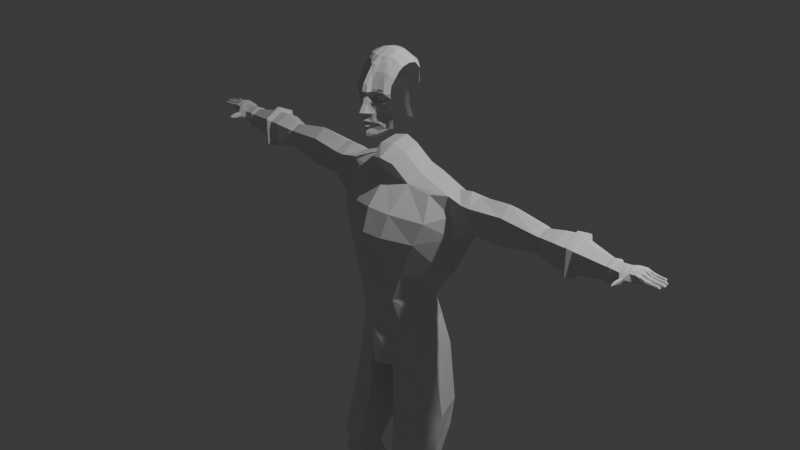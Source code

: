 # Source: Barbaro.blend  (saved by Blender 4.5.91; exported with 4.5.12 LTS)
import bpy
from mathutils import Matrix  # noqa: F401  (used for matrix-valued properties, if any)

bpy.ops.wm.read_factory_settings(use_empty=True)
scene = bpy.context.scene
scene.name = 'Scene'

# ---- collections
col_collection = bpy.data.collections.new('Collection'); scene.collection.children.link(col_collection)

# ---- world
world_world = bpy.data.worlds.new('World'); scene.world = world_world
world_world.use_nodes = True; world_world.node_tree.nodes.clear()
_N = world_world.node_tree.nodes; _L = world_world.node_tree.links
n0 = _N.new('ShaderNodeOutputWorld'); n0.name = 'World Output'; n0.location = (200, 100)
n1 = _N.new('ShaderNodeBackground'); n1.name = 'Background'; n1.location = (-200, 100)
n1.inputs[0].default_value = (0.05088, 0.05088, 0.05088, 1.0)
_L.new(n1.outputs[0], n0.inputs[0])
n0.is_active_output = True
world_world.color = (0.05088, 0.05088, 0.05088)
world_world.sun_shadow_jitter_overblur = 0.0

# ---- cameras
cam_camera = bpy.data.cameras.new('Camera')
cam_camera.clip_end = 100.0
cam_camera.ortho_scale = 7.314

# ---- lights
light_light = bpy.data.lights.new('Light', 'POINT')
light_light.energy = 1000.0
light_light.shadow_soft_size = 0.1

# ---- meshes
me_cube = bpy.data.meshes.new('Cube')
me_cube.from_pydata([(0.2833, 0.1773, 0.9788), (0.171, 0.3546, -1.243), (0.1626, -0.2511, -1.243), (0.2655, 0.3546, 0.8339), (0.3428, -0.1754, -1.145), (0.5075, -0.08397, 0.7822), (0.4688, 0.303, -1.075), (0.6826, 0.3009, 0.7316), (0.4442, 0.06644, -0.4125), (0.0, 0.1951, -1.396), (0.0, 0.1951, 1.018), (0.6826, 0.1515, 0.8258), (0.0, 0.3635, -1.265), (0.0, 0.3902, 0.8694), (0.4001, 0.1329, -0.4125), (0.556, 0.0, -1.162), (0.6826, 0.0, 0.7978), (0.2269, -0.311, -0.4125), (0.0, -0.341, -1.265), (0.0, -0.1711, 0.8694), (0.0, 0.0, 0.9733), (0.0, 0.0, -1.402), (0.0, -0.4326, -0.4125), (0.4884, 0.0, -0.4125), (0.0, 0.2414, -0.4125), (0.5124, 0.1515, -1.118), (0.2655, -0.1356, 0.8339), (0.301, 0.0, 0.931), (0.09101, 0.1773, -1.338), (0.1088, 0.0, -1.36), (0.09249, -0.383, -0.4125), (0.1631, 0.1972, -0.4125), (0.7229, 0.3658, 0.5332), (0.5584, -0.208, 0.5207), (0.0, -0.4166, 0.5888), (0.7229, 0.0, 0.5888), (0.0, 0.3969, 0.5888), (0.2276, -0.3616, 0.561), (0.2431, 0.4541, 0.561), (0.8263, 0.2794, 0.3664), (0.4759, -0.2811, 0.2883), (0.8263, 0.1163, 0.3139), (0.0, -0.4922, 0.3395), (0.761, 0.0002643, 0.3645), (0.0, 0.3873, 0.3395), (0.194, -0.4408, 0.3186), (0.2232, 0.4387, 0.3186), (0.1673, 0.2808, -0.7796), (0.4104, 0.2232, -0.69), (0.2623, -0.239, -0.69), (0.0, -0.384, -0.7913), (0.4981, 0.0, -0.7363), (0.0, 0.3615, -0.7913), (0.4543, 0.1116, -0.7131), (0.08227, -0.313, -0.7796), (0.677, -0.1982, -2.523), (0.2298, -0.1982, -2.523), (0.6335, -0.1213, -2.523), (0.5899, -0.01686, -2.523), (0.2836, -0.3654, -2.523), (0.4639, -0.3213, -2.523), (0.2121, -0.09546, -2.523), (0.2921, 0.03477, -2.523), (0.09945, 0.1694, -1.873), (0.197, 0.3467, -1.821), (0.5601, 0.295, -1.728), (0.1211, -0.007953, -1.885), (0.1867, -0.2591, -1.821), (0.4064, -0.1834, -1.767), (0.6664, -0.007953, -1.776), (0.6132, 0.1435, -1.752), (0.2343, 0.274, -2.096), (0.5718, 0.2224, -2.04), (0.1637, -0.0825, -2.135), (0.1436, 0.06559, -2.128), (0.2247, -0.3131, -2.096), (0.4289, -0.2374, -2.063), (0.6706, -0.0825, -2.069), (0.6212, 0.03977, -2.054), (0.6047, -0.1955, -2.605), (0.2874, -0.1955, -2.605), (0.5738, -0.1237, -2.605), (0.5428, -0.02617, -2.605), (0.3192, -0.3517, -2.605), (0.4534, -0.3105, -2.605), (0.2747, -0.09958, -2.605), (0.3315, 0.02206, -2.605), (0.6502, -0.2052, -2.68), (0.2512, -0.2052, -2.68), (0.6113, -0.1149, -2.68), (0.5724, 0.007765, -2.68), (0.2992, -0.3569, -2.68), (0.46, -0.3498, -2.68), (0.2353, -0.08455, -2.68), (0.3067, 0.023, -2.68), (0.724, -0.143, -2.899), (0.2296, -0.143, -2.899), (0.6924, -0.05267, -2.899), (0.6424, 0.06997, -2.899), (0.2913, -0.2722, -2.899), (0.5126, -0.2771, -2.899), (0.2092, -0.02235, -2.899), (0.301, 0.1306, -2.899), (0.724, -0.09339, -3.121), (0.2296, -0.09339, -3.121), (0.6924, 0.003688, -3.121), (0.6424, 0.1355, -3.121), (0.2913, -0.2322, -3.121), (0.5126, -0.2374, -3.121), (0.2092, 0.03627, -3.121), (0.301, 0.2006, -3.121), (0.6456, 0.09357, -3.879), (0.4092, 0.09357, -3.879), (0.6305, 0.1543, -3.879), (0.6066, 0.2368, -3.879), (0.4387, 0.006699, -3.879), (0.5445, 0.003409, -3.879), (0.3995, 0.1747, -3.879), (0.4433, 0.2776, -3.879), (0.2771, 0.1149, -3.5), (0.3553, 0.2701, -3.5), (0.2945, -0.007571, -3.5), (0.5356, -0.1436, -3.5), (0.7157, -0.007571, -3.5), (0.6888, 0.0841, -3.5), (0.6462, 0.2085, -3.5), (0.347, -0.1386, -3.5), (0.6456, 0.1287, -4.057), (0.4092, 0.1287, -4.057), (0.6305, 0.1894, -4.057), (0.6066, 0.2719, -4.057), (0.4694, 0.04178, -4.057), (0.5445, 0.03849, -4.057), (0.3995, 0.2098, -4.057), (0.4433, 0.3127, -4.057), (0.6456, 0.1287, -4.372), (0.4092, 0.1287, -4.372), (0.6305, 0.1894, -4.372), (0.6066, 0.357, -4.372), (0.4694, 0.04178, -4.372), (0.5445, 0.03849, -4.372), (0.3995, 0.2949, -4.372), (0.4433, 0.3978, -4.372), (0.629, -0.0629, -4.372), (0.6094, -0.0629, -4.219), (0.4528, -0.1498, -4.21), (0.528, -0.1531, -4.21), (0.528, -0.1531, -4.372), (0.4048, -0.0629, -4.215), (0.4528, -0.1498, -4.372), (0.3926, -0.0629, -4.372), (0.606, -0.3293, -4.372), (0.5901, -0.3293, -4.314), (0.4297, -0.4162, -4.3), (0.5049, -0.4195, -4.3), (0.5049, -0.4195, -4.372), (0.3904, -0.3293, -4.313), (0.4297, -0.4162, -4.372), (0.3696, -0.3293, -4.372), (0.6349, 0.1774, -0.09985), (0.334, -0.2976, -0.09985), (0.664, 0.0887, -0.08844), (0.0, -0.4765, -0.07704), (0.6932, 0.0, -0.07704), (0.0, 0.3065, -0.07704), (0.09528, -0.4088, -0.08634), (0.1574, 0.3049, -0.08634), (0.8554, 0.1481, 0.8617), (0.8554, -0.003439, 0.7596), (0.8554, 0.2975, 0.7675), (0.8554, 0.3624, 0.5691), (0.8554, -0.003439, 0.6247), (0.8554, 0.276, 0.4024), (0.8554, 0.1129, 0.3498), (0.8554, -0.003174, 0.4004), (0.9585, 0.1481, 0.8404), (0.9585, -0.003439, 0.7596), (0.9585, 0.2975, 0.7675), (0.9585, 0.3125, 0.6815), (0.9585, -0.003439, 0.6247), (0.9585, 0.276, 0.5148), (0.9585, 0.1129, 0.4622), (0.9585, -0.003174, 0.5129), (1.714, 0.1478, 0.8148), (1.714, 0.03698, 0.7557), (1.714, 0.2571, 0.7615), (1.714, 0.2681, 0.6986), (1.822, 0.1478, 0.8175), (1.714, 0.03698, 0.657), (1.714, 0.2414, 0.5766), (1.714, 0.1221, 0.5382), (1.714, 0.03718, 0.5752), (1.33, 0.01666, 0.5031), (1.33, 0.1174, 0.4438), (1.33, 0.2776, 0.8017), (1.33, 0.1479, 0.8872), (1.33, 0.01643, 0.6343), (1.33, 0.01643, 0.7925), (1.33, 0.2907, 0.7009), (1.33, 0.259, 0.5054), (1.769, 0.1477, 0.7969), (1.769, 0.05105, 0.7454), (1.769, 0.243, 0.7504), (1.769, 0.2526, 0.6956), (1.985, 0.148, 0.8598), (1.769, 0.05105, 0.6593), (1.769, 0.2293, 0.5892), (1.769, 0.1253, 0.5557), (1.769, 0.05122, 0.588), (1.822, 0.03487, 0.7573), (1.822, 0.2592, 0.7631), (1.822, 0.2704, 0.699), (1.822, 0.03487, 0.6567), (1.822, 0.2432, 0.5748), (1.822, 0.1216, 0.5356), (1.822, 0.03507, 0.5733), (1.985, 0.001616, 0.7817), (1.985, 0.2924, 0.7893), (1.985, 0.307, 0.7062), (2.118, 0.1483, 0.9052), (1.985, 0.001616, 0.6513), (1.985, 0.2717, 0.5451), (1.985, 0.114, 0.4943), (1.985, 0.001872, 0.5432), (2.087, 0.148, 0.8598), (2.087, 0.001616, 0.7817), (2.087, 0.2924, 0.7893), (2.087, 0.307, 0.7062), (2.145, 0.1483, 0.9052), (2.087, 0.001616, 0.6513), (2.087, 0.2717, 0.5451), (2.087, 0.114, 0.4943), (2.087, 0.001872, 0.5432), (2.118, -0.03413, 0.8079), (2.118, 0.3281, 0.8174), (2.118, 0.3463, 0.7138), (2.183, 0.148, 0.849), (2.118, -0.03413, 0.6455), (2.118, 0.3023, 0.5131), (2.118, 0.1059, 0.4499), (2.118, -0.03381, 0.5108), (2.145, -0.03413, 0.8079), (2.145, 0.3281, 0.8174), (2.145, 0.3463, 0.7138), (2.5, 0.1476, 0.7792), (2.145, -0.03413, 0.6455), (2.145, 0.3023, 0.5131), (2.145, 0.1059, 0.4499), (2.145, -0.03381, 0.5108), (2.183, 0.01006, 0.7755), (2.183, 0.284, 0.7826), (2.183, 0.2977, 0.7043), (2.527, 0.1477, 0.7968), (2.183, 0.01006, 0.6526), (2.183, 0.2644, 0.5526), (2.183, 0.116, 0.5048), (2.183, 0.0103, 0.5508), (2.5, 0.06498, 0.7352), (2.5, 0.2291, 0.7395), (2.5, 0.2373, 0.6926), (2.547, 0.1477, 0.7968), (2.5, 0.06498, 0.6616), (2.5, 0.2174, 0.6016), (2.5, 0.1284, 0.573), (2.5, 0.06512, 0.6006), (2.527, 0.05115, 0.7453), (2.527, 0.2429, 0.7503), (2.527, 0.2525, 0.6955), (2.569, 0.1465, 0.7765), (2.527, 0.05115, 0.6593), (2.527, 0.2292, 0.5893), (2.527, 0.1253, 0.5558), (2.527, 0.05132, 0.5881), (2.547, 0.05115, 0.7453), (2.547, 0.2429, 0.7503), (2.547, 0.2525, 0.6955), (2.647, 0.1515, 0.7826), (2.547, 0.05115, 0.6593), (2.547, 0.2292, 0.5893), (2.547, 0.1253, 0.5558), (2.547, 0.05132, 0.5881), (2.569, 0.06711, 0.7336), (2.569, 0.227, 0.7378), (2.569, 0.235, 0.6772), (2.569, 0.06711, 0.6772), (2.569, 0.2156, 0.6035), (2.569, 0.1465, 0.5756), (2.569, 0.06726, 0.6025), (2.647, 0.06078, 0.7335), (2.647, 0.2435, 0.7383), (2.647, 0.2527, 0.669), (2.752, 0.1515, 0.801), (2.647, 0.06078, 0.669), (2.647, 0.2305, 0.6533), (2.647, 0.1515, 0.6468), (2.647, 0.06095, 0.6521), (2.702, 0.1515, 0.7895), (2.702, 0.06078, 0.7545), (2.702, 0.2435, 0.7593), (2.702, 0.2527, 0.69), (2.683, 0.002279, 0.7076), (2.702, 0.2305, 0.6698), (2.702, 0.1515, 0.6684), (2.702, 0.06095, 0.6686), (2.752, 0.06078, 0.766), (2.752, 0.2435, 0.7708), (2.752, 0.2527, 0.7015), (2.818, 0.1472, 0.8052), (2.763, 0.04362, 0.7015), (2.752, 0.2305, 0.6929), (2.752, 0.1515, 0.6835), (2.752, 0.06095, 0.6764), (2.792, 0.1474, 0.8042), (2.793, 0.06353, 0.7713), (2.792, 0.2423, 0.7754), (2.788, 0.2527, 0.7247), (2.793, 0.05177, 0.7015), (2.788, 0.2305, 0.7028), (2.788, 0.1515, 0.6863), (2.788, 0.06095, 0.6811), (2.817, 0.0632, 0.7721), (2.818, 0.2425, 0.7761), (2.822, 0.2527, 0.7482), (2.822, 0.1515, 0.7396), (2.822, 0.06078, 0.7482), (2.822, 0.2305, 0.7122), (2.822, 0.1515, 0.6979), (2.822, 0.06095, 0.7046), (2.682, 0.01445, 0.7086), (2.68, 0.01235, 0.6875), (2.682, 0.01456, 0.6716), (2.701, 0.01231, 0.7176), (2.683, -0.009451, 0.7074), (2.72, 0.01445, 0.7204), (2.722, 0.01235, 0.7005), (2.701, 0.01244, 0.6768), (2.72, 0.01456, 0.6834), (2.681, 0.0001817, 0.6878), (2.683, 0.002392, 0.6729), (2.701, 0.0001464, 0.716), (2.683, -0.04549, 0.7069), (2.719, 0.002279, 0.7187), (2.72, 0.0001817, 0.7), (2.701, 0.0002716, 0.6777), (2.719, 0.002392, 0.684), (2.681, -0.01155, 0.6876), (2.683, -0.009338, 0.6727), (2.701, -0.01158, 0.7159), (2.683, -0.05335, 0.7067), (2.719, -0.009451, 0.7185), (2.72, -0.01155, 0.6998), (2.701, -0.01146, 0.6776), (2.719, -0.009338, 0.6838), (2.681, -0.04759, 0.687), (2.683, -0.04538, 0.6722), (2.701, -0.04763, 0.7153), (2.685, -0.06124, 0.7055), (2.719, -0.04549, 0.7179), (2.721, -0.04759, 0.6992), (2.701, -0.0475, 0.677), (2.719, -0.04538, 0.6832), (2.681, -0.05545, 0.6869), (2.683, -0.05324, 0.672), (2.701, -0.05549, 0.7152), (2.719, -0.05335, 0.7178), (2.721, -0.05545, 0.6991), (2.701, -0.05536, 0.6769), (2.719, -0.05324, 0.6831), (2.683, -0.06334, 0.6875), (2.685, -0.06113, 0.6739), (2.701, -0.06338, 0.7132), (2.695, -0.1101, 0.6979), (2.717, -0.06124, 0.7156), (2.719, -0.06334, 0.6986), (2.701, -0.06325, 0.6783), (2.717, -0.06113, 0.684), (2.689, -0.0874, 0.7022), (2.688, -0.0895, 0.6889), (2.689, -0.08729, 0.679), (2.702, -0.08953, 0.7078), (2.713, -0.0874, 0.7096), (2.715, -0.0895, 0.6971), (2.702, -0.08941, 0.6822), (2.713, -0.08729, 0.6864), (2.694, -0.1122, 0.6905), (2.695, -0.1099, 0.685), (2.702, -0.1122, 0.701), (2.702, -0.1185, 0.6928), (2.708, -0.1101, 0.702), (2.709, -0.1122, 0.6951), (2.702, -0.1121, 0.6868), (2.708, -0.1099, 0.6891), (2.822, 0.09899, 0.7446), (2.752, 0.1005, 0.7875), (2.817, 0.094, 0.7834), (2.817, 0.1911, 0.7927), (2.736, 0.1515, 0.7972), (2.793, 0.1927, 0.7982), (2.793, 0.09383, 0.7884), (2.822, 0.09731, 0.6987), (2.752, 0.1967, 0.7933), (2.822, 0.1953, 0.698), (2.822, 0.195, 0.7433), (2.73, 0.1163, 0.7908), (2.728, 0.1802, 0.788), (2.87, 0.08787, 0.7655), (2.87, 0.06708, 0.7639), (2.87, 0.06078, 0.7359), (2.87, 0.09899, 0.7365), (2.87, 0.0634, 0.7024), (2.87, 0.08852, 0.7026), (2.872, 0.1377, 0.7757), (2.872, 0.1474, 0.7402), (2.872, 0.1378, 0.7118), (2.872, 0.106, 0.7444), (2.872, 0.1147, 0.7753), (2.872, 0.1109, 0.7121), (2.872, 0.1821, 0.7764), (2.872, 0.1635, 0.777), (2.872, 0.1562, 0.7407), (2.872, 0.1899, 0.7436), (2.872, 0.1586, 0.715), (2.872, 0.1824, 0.7161), (2.869, 0.232, 0.7663), (2.869, 0.2379, 0.7482), (2.869, 0.2329, 0.7223), (2.869, 0.2117, 0.7663), (2.869, 0.2096, 0.7224), (2.869, 0.2088, 0.7433), (2.906, 0.08787, 0.7546), (2.906, 0.06708, 0.7535), (2.906, 0.06078, 0.7356), (2.906, 0.09899, 0.7359), (2.906, 0.0634, 0.714), (2.906, 0.08852, 0.7141), (2.908, 0.1377, 0.764), (2.908, 0.1474, 0.7412), (2.908, 0.1378, 0.723), (2.908, 0.106, 0.7439), (2.908, 0.1147, 0.7637), (2.908, 0.1109, 0.7231), (2.908, 0.1821, 0.7649), (2.908, 0.1635, 0.7653), (2.908, 0.1562, 0.7419), (2.908, 0.1899, 0.7438), (2.908, 0.1586, 0.7254), (2.908, 0.1824, 0.7261), (2.905, 0.232, 0.7587), (2.905, 0.2379, 0.7471), (2.905, 0.2329, 0.7304), (2.905, 0.2117, 0.7587), (2.905, 0.2096, 0.7305), (2.905, 0.2088, 0.7439), (2.909, 0.08891, 0.7567), (2.909, 0.06587, 0.7555), (2.909, 0.0589, 0.7356), (2.909, 0.1012, 0.736), (2.909, 0.06179, 0.7118), (2.909, 0.08962, 0.7119), (2.911, 0.139, 0.7663), (2.911, 0.1497, 0.741), (2.911, 0.1391, 0.7208), (2.911, 0.1038, 0.744), (2.911, 0.1134, 0.766), (2.911, 0.1093, 0.721), (2.911, 0.1832, 0.7671), (2.911, 0.1626, 0.7675), (2.911, 0.1544, 0.7417), (2.911, 0.1918, 0.7437), (2.911, 0.1571, 0.7234), (2.911, 0.1835, 0.7242), (2.908, 0.233, 0.7601), (2.908, 0.2396, 0.7473), (2.908, 0.2341, 0.7289), (2.908, 0.2105, 0.7601), (2.908, 0.2082, 0.729), (2.908, 0.2073, 0.7438), (2.912, 0.08812, 0.7551), (2.912, 0.06679, 0.754), (2.912, 0.06033, 0.7356), (2.912, 0.09952, 0.736), (2.912, 0.06301, 0.7135), (2.912, 0.08879, 0.7136), (2.914, 0.138, 0.7646), (2.914, 0.148, 0.7411), (2.914, 0.1381, 0.7225), (2.914, 0.1055, 0.7439), (2.914, 0.1144, 0.7643), (2.914, 0.1106, 0.7226), (2.914, 0.1824, 0.7654), (2.914, 0.1633, 0.7658), (2.914, 0.1558, 0.7419), (2.914, 0.1904, 0.7438), (2.914, 0.1582, 0.7249), (2.914, 0.1827, 0.7257), (2.911, 0.2322, 0.759), (2.911, 0.2383, 0.7471), (2.911, 0.2332, 0.7301), (2.911, 0.2114, 0.759), (2.911, 0.2093, 0.7301), (2.911, 0.2084, 0.7439), (2.963, 0.08568, 0.7501), (2.963, 0.06965, 0.7493), (2.963, 0.0648, 0.7354), (2.963, 0.09425, 0.7357), (2.963, 0.06681, 0.7188), (2.963, 0.08618, 0.7189), (2.971, 0.135, 0.7592), (2.971, 0.1425, 0.7416), (2.971, 0.1351, 0.7276), (2.971, 0.1106, 0.7437), (2.971, 0.1173, 0.759), (2.971, 0.1144, 0.7277), (2.962, 0.1799, 0.7601), (2.962, 0.1655, 0.7604), (2.962, 0.1599, 0.7424), (2.962, 0.1859, 0.7438), (2.962, 0.1617, 0.7297), (2.962, 0.1801, 0.7303), (2.954, 0.2298, 0.7556), (2.954, 0.2344, 0.7466), (2.954, 0.2305, 0.7338), (2.954, 0.2142, 0.7555), (2.954, 0.2126, 0.7338), (2.954, 0.2119, 0.7442), (2.965, 0.08623, 0.7512), (2.965, 0.069, 0.7503), (2.965, 0.06379, 0.7355), (2.965, 0.09544, 0.7358), (2.965, 0.06595, 0.7176), (2.965, 0.08677, 0.7177), (2.973, 0.1357, 0.7604), (2.973, 0.1437, 0.7415), (2.973, 0.1358, 0.7264), (2.973, 0.1094, 0.7437), (2.973, 0.1166, 0.7602), (2.973, 0.1135, 0.7265), (2.965, 0.1804, 0.7613), (2.965, 0.165, 0.7616), (2.965, 0.159, 0.7423), (2.965, 0.1869, 0.7438), (2.965, 0.1609, 0.7286), (2.965, 0.1807, 0.7292), (2.957, 0.2303, 0.7563), (2.957, 0.2353, 0.7467), (2.957, 0.2311, 0.7329), (2.957, 0.2135, 0.7563), (2.957, 0.2118, 0.733), (2.957, 0.2111, 0.7441), (2.967, 0.08568, 0.75), (2.967, 0.06966, 0.7492), (2.967, 0.06481, 0.7354), (2.967, 0.09424, 0.7357), (2.967, 0.06682, 0.7188), (2.967, 0.08618, 0.7189), (2.975, 0.135, 0.7592), (2.975, 0.1425, 0.7416), (2.975, 0.1351, 0.7276), (2.975, 0.1106, 0.7437), (2.975, 0.1173, 0.759), (2.975, 0.1144, 0.7277), (2.967, 0.1799, 0.7601), (2.967, 0.1655, 0.7604), (2.967, 0.1599, 0.7424), (2.967, 0.1859, 0.7438), (2.967, 0.1617, 0.7297), (2.967, 0.1801, 0.7303), (2.959, 0.2298, 0.7555), (2.959, 0.2344, 0.7466), (2.959, 0.2305, 0.7338), (2.959, 0.2142, 0.7555), (2.959, 0.2126, 0.7339), (2.959, 0.2119, 0.7442), (3.022, 0.08568, 0.75), (3.022, 0.06966, 0.7492), (3.022, 0.06481, 0.7354), (3.022, 0.09424, 0.7357), (3.022, 0.06682, 0.7188), (3.022, 0.08618, 0.7189), (3.025, 0.135, 0.7592), (3.025, 0.1425, 0.7416), (3.025, 0.1351, 0.7276), (3.025, 0.1106, 0.7437), (3.025, 0.1173, 0.759), (3.025, 0.1144, 0.7277), (3.025, 0.1799, 0.7601), (3.025, 0.1655, 0.7604), (3.025, 0.1599, 0.7424), (3.025, 0.1859, 0.7438), (3.025, 0.1617, 0.7297), (3.025, 0.1801, 0.7303), (3.0, 0.2298, 0.7555), (3.011, 0.2344, 0.7466), (3.0, 0.2305, 0.7338), (3.0, 0.2142, 0.7555), (3.0, 0.2126, 0.7339), (3.011, 0.2119, 0.7442), (3.031, 0.08568, 0.75), (3.031, 0.06966, 0.7492), (3.046, 0.06481, 0.7354), (3.046, 0.09424, 0.7357), (3.031, 0.06962, 0.7188), (3.031, 0.08337, 0.7189), (3.046, 0.135, 0.7592), (3.065, 0.1425, 0.7416), (3.046, 0.1351, 0.7276), (3.065, 0.1106, 0.7437), (3.046, 0.1173, 0.759), (3.046, 0.1144, 0.7277), (3.037, 0.1799, 0.7601), (3.037, 0.1655, 0.7604), (3.053, 0.1599, 0.7424), (3.053, 0.1859, 0.7438), (3.037, 0.1636, 0.7297), (3.037, 0.1782, 0.7303), (2.792, 0.1039, 0.7931), (2.788, 0.06078, 0.766), (2.822, 0.06078, 0.766), (2.818, 0.1039, 0.7878), (2.817, 0.1574, 0.8047), (2.793, 0.1572, 0.8034), (2.822, 0.1003, 0.7815), (2.788, 0.1006, 0.7875), (2.792, 0.2025, 0.795), (2.788, 0.1515, 0.801), (2.818, 0.2009, 0.7894), (2.822, 0.1515, 0.8015), (2.788, 0.2435, 0.7708), (2.822, 0.2435, 0.7708), (2.822, 0.1948, 0.7871), (2.788, 0.1965, 0.7934), (0.0, 0.1112, 1.208), (0.155, 0.09339, 1.169), (0.0, -0.08392, 1.164), (0.1728, -0.08392, 1.121), (0.1372, -0.2195, 1.024), (0.0, -0.2551, 1.06)], [], [(75, 73, 56, 59), (38, 3, 7, 32), (35, 16, 5, 33), (9, 28, 29, 21), (71, 72, 58, 62), (49, 17, 30, 54), (10, 20, 633, 631), (26, 27, 634, 635), (48, 14, 8, 53), (16, 27, 26, 5), (3, 13, 10, 0), (74, 71, 62, 61), (11, 0, 27, 16), (54, 30, 22, 50), (37, 26, 19, 34), (51, 23, 17, 49), (53, 8, 23, 51), (7, 11, 167, 169), (47, 31, 14, 48), (52, 24, 31, 47), (35, 43, 174, 171), (33, 5, 26, 37), (21, 29, 2, 18), (7, 3, 0, 11), (36, 13, 3, 38), (12, 1, 28, 9), (44, 36, 38, 46), (40, 33, 37, 45), (41, 39, 172, 173), (11, 16, 168, 167), (45, 37, 34, 42), (43, 35, 33, 40), (46, 38, 32, 39), (166, 46, 39, 159), (163, 43, 40, 160), (165, 45, 42, 162), (161, 41, 43, 163), (159, 39, 41, 161), (160, 40, 45, 165), (164, 44, 46, 166), (12, 52, 47, 1), (1, 47, 48, 6), (25, 53, 51, 15), (15, 51, 49, 4), (2, 54, 50, 18), (6, 48, 53, 25), (4, 49, 54, 2), (59, 56, 80, 83), (58, 57, 81, 82), (55, 60, 84, 79), (76, 75, 59, 60), (77, 76, 60, 55), (73, 74, 61, 56), (78, 77, 55, 57), (72, 78, 57, 58), (6, 25, 70, 65), (25, 15, 69, 70), (29, 28, 63, 66), (15, 4, 68, 69), (4, 2, 67, 68), (28, 1, 64, 63), (1, 6, 65, 64), (2, 29, 66, 67), (65, 70, 78, 72), (70, 69, 77, 78), (66, 63, 74, 73), (69, 68, 76, 77), (68, 67, 75, 76), (63, 64, 71, 74), (64, 65, 72, 71), (67, 66, 73, 75), (83, 80, 88, 91), (82, 81, 89, 90), (79, 84, 92, 87), (57, 55, 79, 81), (62, 58, 82, 86), (60, 59, 83, 84), (61, 62, 86, 85), (56, 61, 85, 80), (87, 92, 100, 95), (88, 93, 101, 96), (93, 94, 102, 101), (81, 79, 87, 89), (86, 82, 90, 94), (84, 83, 91, 92), (85, 86, 94, 93), (80, 85, 93, 88), (102, 98, 106, 110), (97, 95, 103, 105), (99, 96, 104, 107), (90, 89, 97, 98), (91, 88, 96, 99), (89, 87, 95, 97), (94, 90, 98, 102), (92, 91, 99, 100), (123, 122, 116, 111), (121, 119, 117, 112), (119, 120, 118, 117), (100, 99, 107, 108), (101, 102, 110, 109), (96, 101, 109, 104), (95, 100, 108, 103), (98, 97, 105, 106), (117, 118, 134, 133), (116, 115, 131, 132), (118, 114, 130, 134), (125, 124, 113, 114), (126, 121, 112, 115), (124, 123, 111, 113), (120, 125, 114, 118), (122, 126, 115, 116), (108, 107, 126, 122), (110, 106, 125, 120), (105, 103, 123, 124), (107, 104, 121, 126), (106, 105, 124, 125), (109, 110, 120, 119), (104, 109, 119, 121), (103, 108, 122, 123), (128, 136, 150, 148), (130, 129, 137, 138), (131, 128, 148, 145), (112, 117, 133, 128), (111, 116, 132, 127), (114, 113, 129, 130), (115, 112, 128, 131), (113, 111, 127, 129), (142, 138, 137, 141), (136, 135, 140, 139), (141, 137, 135, 136), (129, 127, 135, 137), (134, 130, 138, 142), (140, 135, 143, 147), (133, 134, 142, 141), (128, 133, 141, 136), (150, 149, 157, 158), (143, 144, 152, 151), (145, 148, 156, 153), (136, 139, 149, 150), (132, 131, 145, 146), (135, 127, 144, 143), (139, 140, 147, 149), (127, 132, 146, 144), (153, 156, 158, 157), (152, 154, 155, 151), (154, 153, 157, 155), (149, 147, 155, 157), (144, 146, 154, 152), (146, 145, 153, 154), (148, 150, 158, 156), (147, 143, 151, 155), (24, 164, 166, 31), (17, 160, 165, 30), (14, 159, 161, 8), (8, 161, 163, 23), (30, 165, 162, 22), (23, 163, 160, 17), (31, 166, 159, 14), (170, 169, 177, 178), (168, 171, 179, 176), (174, 173, 181, 182), (169, 167, 175, 177), (43, 41, 173, 174), (39, 32, 170, 172), (16, 35, 171, 168), (32, 7, 169, 170), (198, 194, 185, 186), (197, 196, 188, 184), (192, 193, 190, 191), (194, 195, 183, 185), (173, 172, 180, 181), (167, 168, 176, 175), (171, 174, 182, 179), (172, 170, 178, 180), (186, 185, 202, 203), (184, 188, 205, 201), (191, 190, 207, 208), (185, 183, 200, 202), (193, 199, 189, 190), (195, 197, 184, 183), (196, 192, 191, 188), (199, 198, 186, 189), (180, 178, 198, 199), (179, 182, 192, 196), (175, 176, 197, 195), (181, 180, 199, 193), (177, 175, 195, 194), (182, 181, 193, 192), (176, 179, 196, 197), (178, 177, 194, 198), (205, 208, 215, 212), (200, 201, 209, 187), (207, 206, 213, 214), (203, 202, 210, 211), (190, 189, 206, 207), (183, 184, 201, 200), (188, 191, 208, 205), (189, 186, 203, 206), (187, 209, 216, 204), (214, 213, 221, 222), (211, 210, 217, 218), (209, 212, 220, 216), (206, 203, 211, 213), (202, 200, 187, 210), (208, 207, 214, 215), (201, 205, 212, 209), (221, 218, 227, 230), (220, 223, 232, 229), (204, 216, 225, 224), (222, 221, 230, 231), (212, 215, 223, 220), (213, 211, 218, 221), (210, 187, 204, 217), (215, 214, 222, 223), (224, 225, 233, 219), (231, 230, 238, 239), (227, 226, 234, 235), (225, 229, 237, 233), (217, 204, 224, 226), (223, 222, 231, 232), (216, 220, 229, 225), (218, 217, 226, 227), (235, 234, 242, 243), (233, 237, 245, 241), (240, 239, 247, 248), (234, 219, 228, 242), (229, 232, 240, 237), (230, 227, 235, 238), (226, 224, 219, 234), (232, 231, 239, 240), (241, 245, 253, 249), (248, 247, 255, 256), (242, 228, 236, 250), (246, 243, 251, 254), (239, 238, 246, 247), (219, 233, 241, 228), (237, 240, 248, 245), (238, 235, 243, 246), (253, 256, 264, 261), (236, 249, 257, 244), (255, 254, 262, 263), (251, 250, 258, 259), (243, 242, 250, 251), (247, 246, 254, 255), (228, 241, 249, 236), (245, 248, 256, 253), (244, 257, 265, 252), (263, 262, 270, 271), (259, 258, 266, 267), (257, 261, 269, 265), (254, 251, 259, 262), (250, 236, 244, 258), (256, 255, 263, 264), (249, 253, 261, 257), (267, 266, 274, 275), (265, 269, 277, 273), (272, 271, 279, 280), (266, 252, 260, 274), (261, 264, 272, 269), (262, 259, 267, 270), (258, 244, 252, 266), (264, 263, 271, 272), (280, 279, 286, 287), (274, 260, 268, 282), (278, 275, 283, 285), (277, 280, 287, 284), (271, 270, 278, 279), (252, 265, 273, 260), (269, 272, 280, 277), (270, 267, 275, 278), (268, 281, 288, 276), (286, 285, 293, 294), (283, 282, 289, 290), (281, 284, 292, 288), (273, 277, 284, 281), (275, 274, 282, 283), (279, 278, 285, 286), (260, 273, 281, 268), (292, 295, 330, 329), (276, 288, 297, 296), (294, 293, 301, 302), (290, 289, 298, 299), (284, 287, 295, 292), (285, 283, 290, 293), (282, 268, 276, 289), (287, 286, 294, 295), (296, 297, 304, 393, 403, 396), (302, 301, 309, 310), (299, 298, 305, 306), (304, 297, 331, 333), (293, 290, 299, 301), (289, 276, 296, 298), (295, 294, 302, 303), (288, 292, 329, 328), (308, 311, 319, 316), (291, 393, 622, 624), (310, 309, 317, 318), (306, 305, 627, 315), (297, 288, 328, 331), (301, 299, 306, 309), (298, 296, 396, 404, 400, 305), (303, 302, 310, 311), (312, 615, 618, 307), (318, 317, 325, 401, 326), (315, 627, 628, 322), (616, 316, 324, 617), (309, 306, 315, 317), (305, 400, 630, 627), (311, 310, 318, 319), (304, 308, 316, 616), (626, 621, 415, 411), (402, 401, 427, 428), (401, 325, 425, 427), (323, 626, 411, 412), (316, 319, 327, 324), (317, 315, 322, 325), (314, 623, 625, 321), (319, 318, 326, 399, 327), (331, 328, 300, 339), (336, 334, 342, 344), (329, 330, 338, 337), (333, 331, 339, 341), (303, 311, 336, 335), (308, 304, 333, 334), (311, 308, 334, 336), (295, 303, 335, 330), (337, 338, 346, 345), (341, 339, 347, 349), (338, 343, 351, 346), (342, 341, 349, 350), (335, 336, 344, 343), (328, 329, 337, 300), (334, 333, 341, 342), (330, 335, 343, 338), (346, 351, 359, 354), (350, 349, 357, 358), (332, 345, 353, 340), (351, 352, 360, 359), (344, 342, 350, 352), (339, 300, 332, 347), (343, 344, 352, 351), (300, 337, 345, 332), (340, 353, 361, 348), (359, 360, 367, 366), (355, 340, 348, 363), (360, 358, 365, 367), (349, 347, 355, 357), (345, 346, 354, 353), (352, 350, 358, 360), (347, 332, 340, 355), (363, 348, 356, 370), (367, 365, 373, 375), (361, 362, 369, 368), (364, 363, 370, 372), (358, 357, 364, 365), (354, 359, 366, 362), (357, 355, 363, 364), (353, 354, 362, 361), (368, 369, 378, 377), (372, 370, 379, 380), (369, 374, 382, 378), (373, 372, 380, 381), (366, 367, 375, 374), (348, 361, 368, 356), (365, 364, 372, 373), (362, 366, 374, 369), (378, 382, 390, 385), (381, 380, 388, 389), (376, 377, 384, 371), (382, 383, 391, 390), (375, 373, 381, 383), (370, 356, 376, 379), (374, 375, 383, 382), (356, 368, 377, 376), (384, 385, 390, 387), (386, 387, 389, 388), (371, 384, 387, 386), (387, 390, 391, 389), (380, 379, 386, 388), (377, 378, 385, 384), (383, 381, 389, 391), (379, 376, 371, 386), (324, 327, 409, 407), (629, 626, 418, 417), (394, 398, 313, 320), (626, 323, 419, 418), (621, 617, 406, 405), (622, 393, 304, 616), (396, 403, 393, 291), (630, 400, 291, 624), (395, 397, 620, 619), (400, 404, 396, 291), (415, 414, 438, 439), (427, 425, 449, 451), (399, 392, 408, 410), (392, 621, 405, 408), (327, 399, 410, 409), (617, 324, 407, 406), (417, 418, 442, 441), (416, 413, 437, 440), (621, 392, 414, 415), (326, 323, 412, 413), (399, 326, 413, 416), (392, 399, 416, 414), (406, 407, 431, 430), (423, 426, 450, 447), (323, 326, 421, 419), (401, 402, 420, 422), (402, 629, 417, 420), (326, 401, 422, 421), (422, 420, 444, 446), (411, 415, 439, 435), (628, 629, 426, 423), (629, 402, 428, 426), (322, 628, 423, 424), (325, 322, 424, 425), (434, 432, 456, 458), (438, 440, 464, 462), (446, 444, 468, 470), (432, 429, 453, 456), (452, 451, 475, 476), (439, 438, 462, 463), (444, 441, 465, 468), (433, 434, 458, 457), (418, 419, 443, 442), (407, 409, 433, 431), (414, 416, 440, 438), (426, 428, 452, 450), (409, 410, 434, 433), (412, 411, 435, 436), (419, 421, 445, 443), (428, 427, 451, 452), (408, 405, 429, 432), (413, 412, 436, 437), (421, 422, 446, 445), (410, 408, 432, 434), (424, 423, 447, 448), (420, 417, 441, 444), (425, 424, 448, 449), (405, 406, 430, 429), (457, 458, 482, 481), (474, 476, 500, 498), (464, 461, 485, 488), (469, 470, 494, 493), (455, 457, 481, 479), (459, 463, 487, 483), (467, 469, 493, 491), (475, 473, 497, 499), (448, 447, 471, 472), (441, 442, 466, 465), (436, 435, 459, 460), (449, 448, 472, 473), (429, 430, 454, 453), (442, 443, 467, 466), (437, 436, 460, 461), (447, 450, 474, 471), (430, 431, 455, 454), (451, 449, 473, 475), (443, 445, 469, 467), (435, 439, 463, 459), (431, 433, 457, 455), (445, 446, 470, 469), (440, 437, 461, 464), (450, 452, 476, 474), (491, 493, 517, 515), (499, 497, 521, 523), (478, 479, 503, 502), (495, 498, 522, 519), (485, 484, 508, 509), (490, 491, 515, 514), (477, 478, 502, 501), (497, 496, 520, 521), (468, 465, 489, 492), (463, 462, 486, 487), (476, 475, 499, 500), (456, 453, 477, 480), (470, 468, 492, 494), (462, 464, 488, 486), (458, 456, 480, 482), (472, 471, 495, 496), (465, 466, 490, 489), (460, 459, 483, 484), (473, 472, 496, 497), (453, 454, 478, 477), (466, 467, 491, 490), (461, 460, 484, 485), (471, 474, 498, 495), (454, 455, 479, 478), (518, 516, 540, 542), (504, 501, 525, 528), (524, 523, 547, 548), (511, 510, 534, 535), (516, 513, 537, 540), (505, 506, 530, 529), (522, 524, 548, 546), (512, 509, 533, 536), (483, 487, 511, 507), (479, 481, 505, 503), (493, 494, 518, 517), (488, 485, 509, 512), (498, 500, 524, 522), (481, 482, 506, 505), (492, 489, 513, 516), (487, 486, 510, 511), (500, 499, 523, 524), (480, 477, 501, 504), (494, 492, 516, 518), (486, 488, 512, 510), (482, 480, 504, 506), (496, 495, 519, 520), (489, 490, 514, 513), (484, 483, 507, 508), (531, 535, 559, 555), (539, 541, 565, 563), (547, 545, 569, 571), (526, 527, 551, 550), (543, 546, 570, 567), (533, 532, 556, 557), (538, 539, 563, 562), (525, 526, 550, 549), (510, 512, 536, 534), (506, 504, 528, 530), (520, 519, 543, 544), (513, 514, 538, 537), (508, 507, 531, 532), (521, 520, 544, 545), (501, 502, 526, 525), (514, 515, 539, 538), (509, 508, 532, 533), (519, 522, 546, 543), (502, 503, 527, 526), (523, 521, 545, 547), (515, 517, 541, 539), (507, 511, 535, 531), (503, 505, 529, 527), (517, 518, 542, 541), (558, 560, 584, 582), (566, 564, 588, 590), (552, 549, 573, 576), (572, 571, 595, 596), (559, 558, 582, 583), (564, 561, 585, 588), (553, 554, 578, 577), (570, 572, 596, 594), (527, 529, 553, 551), (541, 542, 566, 565), (536, 533, 557, 560), (546, 548, 572, 570), (529, 530, 554, 553), (540, 537, 561, 564), (535, 534, 558, 559), (548, 547, 571, 572), (528, 525, 549, 552), (542, 540, 564, 566), (534, 536, 560, 558), (530, 528, 552, 554), (544, 543, 567, 568), (537, 538, 562, 561), (532, 531, 555, 556), (545, 544, 568, 569), (576, 573, 597, 600), (573, 574, 598, 597), (579, 583, 607, 603), (583, 582, 606, 607), (589, 590, 614, 613), (590, 588, 612, 614), (592, 591, 594, 596), (593, 592, 596, 595), (554, 552, 576, 578), (568, 567, 591, 592), (561, 562, 586, 585), (556, 555, 579, 580), (569, 568, 592, 593), (549, 550, 574, 573), (562, 563, 587, 586), (557, 556, 580, 581), (567, 570, 594, 591), (550, 551, 575, 574), (571, 569, 593, 595), (563, 565, 589, 587), (555, 559, 583, 579), (551, 553, 577, 575), (565, 566, 590, 589), (560, 557, 581, 584), (600, 597, 598, 599), (602, 600, 599, 601), (575, 577, 601, 599), (574, 575, 599, 598), (578, 576, 600, 602), (577, 578, 602, 601), (604, 603, 607, 606), (605, 604, 606, 608), (581, 580, 604, 605), (582, 584, 608, 606), (584, 581, 605, 608), (580, 579, 603, 604), (612, 609, 610, 611), (614, 612, 611, 613), (585, 586, 610, 609), (588, 585, 609, 612), (587, 589, 613, 611), (586, 587, 611, 610), (313, 398, 622, 616), (320, 313, 616, 617), (394, 320, 617, 621), (398, 394, 621, 622), (312, 307, 626, 624), (307, 618, 621, 626), (615, 312, 624, 622), (618, 615, 622, 621), (620, 397, 630, 624), (395, 619, 626, 629), (619, 620, 624, 626), (397, 395, 629, 630), (314, 321, 628, 627), (321, 625, 629, 628), (623, 314, 627, 630), (625, 623, 630, 629), (634, 633, 636, 635), (632, 631, 633, 634), (19, 26, 635, 636), (27, 0, 632, 634), (0, 10, 631, 632), (20, 19, 636, 633)])
_uv = me_cube.uv_layers.new(name='UVMap')
_uv.uv.foreach_set('vector', [0.301, 0.75, 0.301, 0.625, 0.301, 0.625, 0.301, 0.75, 0.5976, 0.426, 0.625, 0.426, 0.625, 0.5, 0.5976, 0.5, 0.5976, 0.625, 0.625, 0.625, 0.625, 0.75, 0.5976, 0.75, 0.25, 0.5625, 0.301, 0.5625, 0.301, 0.625, 0.25, 0.625, 0.375, 0.426, 0.375, 0.5, 0.375, 0.5, 0.375, 0.426, 0.4336, 0.75, 0.5, 0.75, 0.5, 0.824, 0.4336, 0.824, 0.0, 0.0, 0.0, 0.0, 0.0, 0.0, 0.0, 0.0, 0.699, 0.75, 0.699, 0.625, 0.699, 0.625, 0.699, 0.75, 0.4336, 0.5, 0.5, 0.5, 0.5, 0.5625, 0.4336, 0.5625, 0.625, 0.625, 0.699, 0.625, 0.699, 0.75, 0.625, 0.75, 0.699, 0.5, 0.75, 0.5, 0.75, 0.5625, 0.699, 0.5625, 0.301, 0.5625, 0.301, 0.5, 0.301, 0.5, 0.301, 0.5625, 0.625, 0.5625, 0.699, 0.5625, 0.699, 0.625, 0.625, 0.625, 0.4336, 0.824, 0.5, 0.824, 0.5, 0.875, 0.4336, 0.875, 0.5976, 0.824, 0.625, 0.824, 0.625, 0.875, 0.5976, 0.875, 0.4336, 0.625, 0.5, 0.625, 0.5, 0.75, 0.4336, 0.75, 0.4336, 0.5625, 0.5, 0.5625, 0.5, 0.625, 0.4336, 0.625, 0.625, 0.5, 0.625, 0.5625, 0.625, 0.5625, 0.625, 0.5, 0.4336, 0.426, 0.5, 0.426, 0.5, 0.5, 0.4336, 0.5, 0.4336, 0.375, 0.5, 0.375, 0.5, 0.426, 0.4336, 0.426, 0.5976, 0.625, 0.5733, 0.625, 0.5733, 0.625, 0.5976, 0.625, 0.5976, 0.75, 0.625, 0.75, 0.625, 0.824, 0.5976, 0.824, 0.25, 0.625, 0.301, 0.625, 0.301, 0.75, 0.25, 0.75, 0.625, 0.5, 0.699, 0.5, 0.699, 0.5625, 0.625, 0.5625, 0.5976, 0.375, 0.625, 0.375, 0.625, 0.426, 0.5976, 0.426, 0.25, 0.5, 0.301, 0.5, 0.301, 0.5625, 0.25, 0.5625, 0.5733, 0.375, 0.5976, 0.375, 0.5976, 0.426, 0.5733, 0.426, 0.5733, 0.75, 0.5976, 0.75, 0.5976, 0.824, 0.5733, 0.824, 0.5733, 0.5625, 0.5733, 0.5, 0.5733, 0.5, 0.5733, 0.5625, 0.625, 0.5625, 0.625, 0.625, 0.625, 0.625, 0.625, 0.5625, 0.5733, 0.824, 0.5976, 0.824, 0.5976, 0.875, 0.5733, 0.875, 0.5733, 0.625, 0.5976, 0.625, 0.5976, 0.75, 0.5733, 0.75, 0.5733, 0.426, 0.5976, 0.426, 0.5976, 0.5, 0.5733, 0.5, 0.5327, 0.426, 0.5733, 0.426, 0.5733, 0.5, 0.5327, 0.5, 0.5327, 0.625, 0.5733, 0.625, 0.5733, 0.75, 0.5327, 0.75, 0.5327, 0.824, 0.5733, 0.824, 0.5733, 0.875, 0.5327, 0.875, 0.5327, 0.5625, 0.5733, 0.5625, 0.5733, 0.625, 0.5327, 0.625, 0.5327, 0.5, 0.5733, 0.5, 0.5733, 0.5625, 0.5327, 0.5625, 0.5327, 0.75, 0.5733, 0.75, 0.5733, 0.824, 0.5327, 0.824, 0.5327, 0.375, 0.5733, 0.375, 0.5733, 0.426, 0.5327, 0.426, 0.375, 0.375, 0.4336, 0.375, 0.4336, 0.426, 0.375, 0.426, 0.375, 0.426, 0.4336, 0.426, 0.4336, 0.5, 0.375, 0.5, 0.375, 0.5625, 0.4336, 0.5625, 0.4336, 0.625, 0.375, 0.625, 0.375, 0.625, 0.4336, 0.625, 0.4336, 0.75, 0.375, 0.75, 0.375, 0.824, 0.4336, 0.824, 0.4336, 0.875, 0.375, 0.875, 0.375, 0.5, 0.4336, 0.5, 0.4336, 0.5625, 0.375, 0.5625, 0.375, 0.75, 0.4336, 0.75, 0.4336, 0.824, 0.375, 0.824, 0.301, 0.75, 0.301, 0.625, 0.301, 0.625, 0.301, 0.75, 0.375, 0.5, 0.375, 0.5625, 0.375, 0.5625, 0.375, 0.5, 0.375, 0.625, 0.375, 0.75, 0.375, 0.75, 0.375, 0.625, 0.375, 0.75, 0.375, 0.824, 0.375, 0.824, 0.375, 0.75, 0.375, 0.625, 0.375, 0.75, 0.375, 0.75, 0.375, 0.625, 0.301, 0.625, 0.301, 0.5625, 0.301, 0.5625, 0.301, 0.625, 0.375, 0.5625, 0.375, 0.625, 0.375, 0.625, 0.375, 0.5625, 0.375, 0.5, 0.375, 0.5625, 0.375, 0.5625, 0.375, 0.5, 0.375, 0.5, 0.375, 0.5625, 0.375, 0.5625, 0.375, 0.5, 0.375, 0.5625, 0.375, 0.625, 0.375, 0.625, 0.375, 0.5625, 0.301, 0.625, 0.301, 0.5625, 0.301, 0.5625, 0.301, 0.625, 0.375, 0.625, 0.375, 0.75, 0.375, 0.75, 0.375, 0.625, 0.375, 0.75, 0.375, 0.824, 0.375, 0.824, 0.375, 0.75, 0.301, 0.5625, 0.301, 0.5, 0.301, 0.5, 0.301, 0.5625, 0.375, 0.426, 0.375, 0.5, 0.375, 0.5, 0.375, 0.426, 0.301, 0.75, 0.301, 0.625, 0.301, 0.625, 0.301, 0.75, 0.375, 0.5, 0.375, 0.5625, 0.375, 0.5625, 0.375, 0.5, 0.375, 0.5625, 0.375, 0.625, 0.375, 0.625, 0.375, 0.5625, 0.301, 0.625, 0.301, 0.5625, 0.301, 0.5625, 0.301, 0.625, 0.375, 0.625, 0.375, 0.75, 0.375, 0.75, 0.375, 0.625, 0.375, 0.75, 0.375, 0.824, 0.375, 0.824, 0.375, 0.75, 0.301, 0.5625, 0.301, 0.5, 0.301, 0.5, 0.301, 0.5625, 0.375, 0.426, 0.375, 0.5, 0.375, 0.5, 0.375, 0.426, 0.301, 0.75, 0.301, 0.625, 0.301, 0.625, 0.301, 0.75, 0.301, 0.75, 0.301, 0.625, 0.301, 0.625, 0.301, 0.75, 0.375, 0.5, 0.375, 0.5625, 0.375, 0.5625, 0.375, 0.5, 0.375, 0.625, 0.375, 0.75, 0.375, 0.75, 0.375, 0.625, 0.375, 0.5625, 0.375, 0.625, 0.375, 0.625, 0.375, 0.5625, 0.375, 0.426, 0.375, 0.5, 0.375, 0.5, 0.375, 0.426, 0.375, 0.75, 0.375, 0.824, 0.375, 0.824, 0.375, 0.75, 0.301, 0.5625, 0.301, 0.5, 0.301, 0.5, 0.301, 0.5625, 0.301, 0.625, 0.301, 0.5625, 0.301, 0.5625, 0.301, 0.625, 0.375, 0.625, 0.375, 0.75, 0.375, 0.75, 0.375, 0.625, 0.301, 0.625, 0.301, 0.5625, 0.301, 0.5625, 0.301, 0.625, 0.301, 0.5625, 0.301, 0.5, 0.301, 0.5, 0.301, 0.5625, 0.375, 0.5625, 0.375, 0.625, 0.375, 0.625, 0.375, 0.5625, 0.375, 0.426, 0.375, 0.5, 0.375, 0.5, 0.375, 0.426, 0.375, 0.75, 0.375, 0.824, 0.375, 0.824, 0.375, 0.75, 0.301, 0.5625, 0.301, 0.5, 0.301, 0.5, 0.301, 0.5625, 0.301, 0.625, 0.301, 0.5625, 0.301, 0.5625, 0.301, 0.625, 0.375, 0.426, 0.375, 0.5, 0.375, 0.5, 0.375, 0.426, 0.375, 0.5625, 0.375, 0.625, 0.375, 0.625, 0.375, 0.5625, 0.301, 0.75, 0.301, 0.625, 0.301, 0.625, 0.301, 0.75, 0.375, 0.5, 0.375, 0.5625, 0.375, 0.5625, 0.375, 0.5, 0.301, 0.75, 0.301, 0.625, 0.301, 0.625, 0.301, 0.75, 0.375, 0.5625, 0.375, 0.625, 0.375, 0.625, 0.375, 0.5625, 0.375, 0.426, 0.375, 0.5, 0.375, 0.5, 0.375, 0.426, 0.375, 0.75, 0.375, 0.824, 0.375, 0.824, 0.375, 0.75, 0.375, 0.625, 0.375, 0.75, 0.375, 0.75, 0.375, 0.625, 0.301, 0.625, 0.301, 0.5625, 0.301, 0.5625, 0.301, 0.625, 0.301, 0.5625, 0.301, 0.5, 0.301, 0.5, 0.301, 0.5625, 0.375, 0.75, 0.375, 0.824, 0.375, 0.824, 0.375, 0.75, 0.301, 0.5625, 0.301, 0.5, 0.301, 0.5, 0.301, 0.5625, 0.301, 0.625, 0.301, 0.5625, 0.301, 0.5625, 0.301, 0.625, 0.375, 0.625, 0.375, 0.75, 0.375, 0.75, 0.375, 0.625, 0.375, 0.5, 0.375, 0.5625, 0.375, 0.5625, 0.375, 0.5, 0.301, 0.5625, 0.301, 0.5, 0.301, 0.5, 0.301, 0.5625, 0.375, 0.75, 0.375, 0.824, 0.375, 0.824, 0.375, 0.75, 0.375, 0.426, 0.375, 0.5, 0.375, 0.5, 0.375, 0.426, 0.375, 0.5, 0.375, 0.5625, 0.375, 0.5625, 0.375, 0.5, 0.301, 0.75, 0.301, 0.625, 0.301, 0.625, 0.301, 0.75, 0.375, 0.5625, 0.375, 0.625, 0.375, 0.625, 0.375, 0.5625, 0.375, 0.426, 0.375, 0.5, 0.375, 0.5, 0.375, 0.426, 0.375, 0.75, 0.375, 0.824, 0.375, 0.824, 0.375, 0.75, 0.375, 0.75, 0.375, 0.824, 0.375, 0.824, 0.375, 0.75, 0.375, 0.426, 0.375, 0.5, 0.375, 0.5, 0.375, 0.426, 0.375, 0.5625, 0.375, 0.625, 0.375, 0.625, 0.375, 0.5625, 0.301, 0.75, 0.301, 0.625, 0.301, 0.625, 0.301, 0.75, 0.375, 0.5, 0.375, 0.5625, 0.375, 0.5625, 0.375, 0.5, 0.301, 0.5625, 0.301, 0.5, 0.301, 0.5, 0.301, 0.5625, 0.301, 0.625, 0.301, 0.5625, 0.301, 0.5625, 0.301, 0.625, 0.375, 0.625, 0.375, 0.75, 0.375, 0.75, 0.375, 0.625, 0.301, 0.625, 0.301, 0.625, 0.301, 0.625, 0.301, 0.625, 0.375, 0.5, 0.375, 0.5625, 0.375, 0.5625, 0.375, 0.5, 0.301, 0.75, 0.301, 0.625, 0.301, 0.625, 0.301, 0.75, 0.301, 0.625, 0.301, 0.5625, 0.301, 0.5625, 0.301, 0.625, 0.375, 0.625, 0.375, 0.75, 0.375, 0.75, 0.375, 0.625, 0.375, 0.5, 0.375, 0.5625, 0.375, 0.5625, 0.375, 0.5, 0.301, 0.75, 0.301, 0.625, 0.301, 0.625, 0.301, 0.75, 0.375, 0.5625, 0.375, 0.625, 0.375, 0.625, 0.375, 0.5625, 0.301, 0.5, 0.375, 0.5, 0.375, 0.5625, 0.301, 0.5625, 0.301, 0.625, 0.375, 0.625, 0.375, 0.75, 0.301, 0.75, 0.301, 0.5625, 0.375, 0.5625, 0.375, 0.625, 0.301, 0.625, 0.375, 0.5625, 0.375, 0.625, 0.375, 0.625, 0.375, 0.5625, 0.375, 0.426, 0.375, 0.5, 0.375, 0.5, 0.375, 0.426, 0.375, 0.75, 0.375, 0.625, 0.375, 0.625, 0.375, 0.75, 0.301, 0.5625, 0.301, 0.5, 0.301, 0.5, 0.301, 0.5625, 0.301, 0.625, 0.301, 0.5625, 0.301, 0.5625, 0.301, 0.625, 0.301, 0.625, 0.301, 0.75, 0.301, 0.75, 0.301, 0.625, 0.375, 0.625, 0.375, 0.625, 0.375, 0.625, 0.375, 0.625, 0.301, 0.75, 0.301, 0.625, 0.301, 0.625, 0.301, 0.75, 0.301, 0.625, 0.301, 0.75, 0.301, 0.75, 0.301, 0.625, 0.375, 0.75, 0.375, 0.824, 0.375, 0.824, 0.375, 0.75, 0.375, 0.625, 0.375, 0.625, 0.375, 0.625, 0.375, 0.625, 0.301, 0.75, 0.375, 0.75, 0.375, 0.75, 0.301, 0.75, 0.375, 0.625, 0.375, 0.75, 0.375, 0.75, 0.375, 0.625, 0.301, 0.75, 0.301, 0.625, 0.301, 0.625, 0.301, 0.75, 0.375, 0.625, 0.375, 0.75, 0.375, 0.75, 0.375, 0.625, 0.375, 0.75, 0.375, 0.824, 0.375, 0.824, 0.375, 0.75, 0.301, 0.75, 0.375, 0.75, 0.375, 0.75, 0.301, 0.75, 0.375, 0.625, 0.375, 0.75, 0.375, 0.75, 0.375, 0.625, 0.375, 0.75, 0.375, 0.824, 0.375, 0.824, 0.375, 0.75, 0.301, 0.625, 0.301, 0.625, 0.301, 0.625, 0.301, 0.625, 0.375, 0.75, 0.375, 0.625, 0.375, 0.625, 0.375, 0.75, 0.5, 0.375, 0.5327, 0.375, 0.5327, 0.426, 0.5, 0.426, 0.5, 0.75, 0.5327, 0.75, 0.5327, 0.824, 0.5, 0.824, 0.5, 0.5, 0.5327, 0.5, 0.5327, 0.5625, 0.5, 0.5625, 0.5, 0.5625, 0.5327, 0.5625, 0.5327, 0.625, 0.5, 0.625, 0.5, 0.824, 0.5327, 0.824, 0.5327, 0.875, 0.5, 0.875, 0.5, 0.625, 0.5327, 0.625, 0.5327, 0.75, 0.5, 0.75, 0.5, 0.426, 0.5327, 0.426, 0.5327, 0.5, 0.5, 0.5, 0.5976, 0.5, 0.625, 0.5, 0.625, 0.5, 0.5976, 0.5, 0.625, 0.625, 0.5976, 0.625, 0.5976, 0.625, 0.625, 0.625, 0.5733, 0.625, 0.5733, 0.5625, 0.5733, 0.5625, 0.5733, 0.625, 0.625, 0.5, 0.625, 0.5625, 0.625, 0.5625, 0.625, 0.5, 0.5733, 0.625, 0.5733, 0.5625, 0.5733, 0.5625, 0.5733, 0.625, 0.5733, 0.5, 0.5976, 0.5, 0.5976, 0.5, 0.5733, 0.5, 0.625, 0.625, 0.5976, 0.625, 0.5976, 0.625, 0.625, 0.625, 0.5976, 0.5, 0.625, 0.5, 0.625, 0.5, 0.5976, 0.5, 0.5976, 0.5, 0.625, 0.5, 0.625, 0.5, 0.5976, 0.5, 0.625, 0.625, 0.5976, 0.625, 0.5976, 0.625, 0.625, 0.625, 0.5733, 0.625, 0.5733, 0.5625, 0.5733, 0.5625, 0.5733, 0.625, 0.625, 0.5, 0.625, 0.5625, 0.625, 0.5625, 0.625, 0.5, 0.5733, 0.5625, 0.5733, 0.5, 0.5733, 0.5, 0.5733, 0.5625, 0.625, 0.5625, 0.625, 0.625, 0.625, 0.625, 0.625, 0.5625, 0.5976, 0.625, 0.5733, 0.625, 0.5733, 0.625, 0.5976, 0.625, 0.5733, 0.5, 0.5976, 0.5, 0.5976, 0.5, 0.5733, 0.5, 0.5976, 0.5, 0.625, 0.5, 0.625, 0.5, 0.5976, 0.5, 0.625, 0.625, 0.5976, 0.625, 0.5976, 0.625, 0.625, 0.625, 0.5733, 0.625, 0.5733, 0.5625, 0.5733, 0.5625, 0.5733, 0.625, 0.625, 0.5, 0.625, 0.5625, 0.625, 0.5625, 0.625, 0.5, 0.5733, 0.5625, 0.5733, 0.5, 0.5733, 0.5, 0.5733, 0.5625, 0.625, 0.5625, 0.625, 0.625, 0.625, 0.625, 0.625, 0.5625, 0.5976, 0.625, 0.5733, 0.625, 0.5733, 0.625, 0.5976, 0.625, 0.5733, 0.5, 0.5976, 0.5, 0.5976, 0.5, 0.5733, 0.5, 0.5733, 0.5, 0.5976, 0.5, 0.5976, 0.5, 0.5733, 0.5, 0.5976, 0.625, 0.5733, 0.625, 0.5733, 0.625, 0.5976, 0.625, 0.625, 0.5625, 0.625, 0.625, 0.625, 0.625, 0.625, 0.5625, 0.5733, 0.5625, 0.5733, 0.5, 0.5733, 0.5, 0.5733, 0.5625, 0.625, 0.5, 0.625, 0.5625, 0.625, 0.5625, 0.625, 0.5, 0.5733, 0.625, 0.5733, 0.5625, 0.5733, 0.5625, 0.5733, 0.625, 0.625, 0.625, 0.5976, 0.625, 0.5976, 0.625, 0.625, 0.625, 0.5976, 0.5, 0.625, 0.5, 0.625, 0.5, 0.5976, 0.5, 0.5976, 0.625, 0.5733, 0.625, 0.5733, 0.625, 0.5976, 0.625, 0.625, 0.5625, 0.625, 0.625, 0.625, 0.625, 0.625, 0.5625, 0.5733, 0.5625, 0.5733, 0.5, 0.5733, 0.5, 0.5733, 0.5625, 0.5976, 0.5, 0.625, 0.5, 0.625, 0.5, 0.5976, 0.5, 0.5733, 0.5625, 0.5733, 0.5, 0.5733, 0.5, 0.5733, 0.5625, 0.625, 0.5625, 0.625, 0.625, 0.625, 0.625, 0.625, 0.5625, 0.5976, 0.625, 0.5733, 0.625, 0.5733, 0.625, 0.5976, 0.625, 0.5733, 0.5, 0.5976, 0.5, 0.5976, 0.5, 0.5733, 0.5, 0.625, 0.5625, 0.625, 0.625, 0.625, 0.625, 0.625, 0.5625, 0.5733, 0.5625, 0.5733, 0.5, 0.5733, 0.5, 0.5733, 0.5625, 0.5976, 0.5, 0.625, 0.5, 0.625, 0.5, 0.5976, 0.5, 0.625, 0.625, 0.5976, 0.625, 0.5976, 0.625, 0.625, 0.625, 0.5733, 0.5, 0.5976, 0.5, 0.5976, 0.5, 0.5733, 0.5, 0.625, 0.5, 0.625, 0.5625, 0.625, 0.5625, 0.625, 0.5, 0.5733, 0.625, 0.5733, 0.5625, 0.5733, 0.5625, 0.5733, 0.625, 0.625, 0.625, 0.5976, 0.625, 0.5976, 0.625, 0.625, 0.625, 0.5733, 0.5, 0.5976, 0.5, 0.5976, 0.5, 0.5733, 0.5, 0.5976, 0.625, 0.5733, 0.625, 0.5733, 0.625, 0.5976, 0.625, 0.625, 0.5625, 0.625, 0.625, 0.625, 0.625, 0.625, 0.5625, 0.5733, 0.5625, 0.5733, 0.5, 0.5733, 0.5, 0.5733, 0.5625, 0.5976, 0.625, 0.5733, 0.625, 0.5733, 0.625, 0.5976, 0.625, 0.5733, 0.5, 0.5976, 0.5, 0.5976, 0.5, 0.5733, 0.5, 0.625, 0.5, 0.625, 0.5625, 0.625, 0.5625, 0.625, 0.5, 0.5733, 0.625, 0.5733, 0.5625, 0.5733, 0.5625, 0.5733, 0.625, 0.625, 0.5625, 0.625, 0.625, 0.625, 0.625, 0.625, 0.5625, 0.5733, 0.5625, 0.5733, 0.5, 0.5733, 0.5, 0.5733, 0.5625, 0.5976, 0.5, 0.625, 0.5, 0.625, 0.5, 0.5976, 0.5, 0.625, 0.625, 0.5976, 0.625, 0.5976, 0.625, 0.625, 0.625, 0.625, 0.5, 0.625, 0.5625, 0.625, 0.5625, 0.625, 0.5, 0.5733, 0.625, 0.5733, 0.5625, 0.5733, 0.5625, 0.5733, 0.625, 0.625, 0.625, 0.5976, 0.625, 0.5976, 0.625, 0.625, 0.625, 0.5976, 0.5, 0.625, 0.5, 0.625, 0.5, 0.5976, 0.5, 0.5976, 0.5, 0.625, 0.5, 0.625, 0.5, 0.5976, 0.5, 0.625, 0.625, 0.5976, 0.625, 0.5976, 0.625, 0.625, 0.625, 0.5733, 0.625, 0.5733, 0.5625, 0.5733, 0.5625, 0.5733, 0.625, 0.625, 0.5, 0.625, 0.5625, 0.625, 0.5625, 0.625, 0.5, 0.5976, 0.625, 0.5733, 0.625, 0.5733, 0.625, 0.5976, 0.625, 0.5733, 0.5, 0.5976, 0.5, 0.5976, 0.5, 0.5733, 0.5, 0.625, 0.5, 0.625, 0.5625, 0.625, 0.5625, 0.625, 0.5, 0.5733, 0.625, 0.5733, 0.5625, 0.5733, 0.5625, 0.5733, 0.625, 0.625, 0.625, 0.5976, 0.625, 0.5976, 0.625, 0.625, 0.625, 0.5733, 0.625, 0.5733, 0.5625, 0.5733, 0.5625, 0.5733, 0.625, 0.625, 0.5, 0.625, 0.5625, 0.625, 0.5625, 0.625, 0.5, 0.5733, 0.5, 0.5976, 0.5, 0.5976, 0.5, 0.5733, 0.5, 0.5733, 0.5625, 0.5733, 0.5, 0.5733, 0.5, 0.5733, 0.5625, 0.625, 0.5625, 0.625, 0.625, 0.625, 0.625, 0.625, 0.5625, 0.5976, 0.625, 0.5733, 0.625, 0.5733, 0.625, 0.5976, 0.625, 0.5733, 0.5, 0.5976, 0.5, 0.5976, 0.5, 0.5733, 0.5, 0.5976, 0.625, 0.5733, 0.625, 0.5733, 0.625, 0.5976, 0.625, 0.625, 0.5625, 0.625, 0.625, 0.625, 0.625, 0.625, 0.5625, 0.5733, 0.5625, 0.5733, 0.5, 0.5733, 0.5, 0.5733, 0.5625, 0.5976, 0.5, 0.625, 0.5, 0.625, 0.5, 0.5976, 0.5, 0.5976, 0.5, 0.625, 0.5, 0.625, 0.5, 0.5976, 0.5, 0.5733, 0.5625, 0.5733, 0.5, 0.5733, 0.5, 0.5733, 0.5625, 0.625, 0.5625, 0.625, 0.625, 0.625, 0.625, 0.625, 0.5625, 0.5976, 0.625, 0.5733, 0.625, 0.5733, 0.625, 0.5976, 0.625, 0.625, 0.5625, 0.625, 0.625, 0.625, 0.625, 0.625, 0.5625, 0.5733, 0.5625, 0.5733, 0.5, 0.5733, 0.5, 0.5733, 0.5625, 0.5976, 0.5, 0.625, 0.5, 0.625, 0.5, 0.5976, 0.5, 0.625, 0.625, 0.5976, 0.625, 0.5976, 0.625, 0.625, 0.625, 0.5733, 0.5, 0.5976, 0.5, 0.5976, 0.5, 0.5733, 0.5, 0.625, 0.5, 0.625, 0.5625, 0.625, 0.5625, 0.625, 0.5, 0.5733, 0.625, 0.5733, 0.5625, 0.5733, 0.5625, 0.5733, 0.625, 0.625, 0.625, 0.5976, 0.625, 0.5976, 0.625, 0.625, 0.625, 0.5976, 0.5, 0.625, 0.5, 0.625, 0.5, 0.5976, 0.5, 0.625, 0.625, 0.5976, 0.625, 0.5976, 0.625, 0.625, 0.625, 0.5733, 0.625, 0.5733, 0.5625, 0.5733, 0.5625, 0.5733, 0.625, 0.625, 0.5, 0.625, 0.5625, 0.625, 0.5625, 0.625, 0.5, 0.5976, 0.625, 0.5733, 0.625, 0.5733, 0.625, 0.5976, 0.625, 0.5733, 0.5, 0.5976, 0.5, 0.5976, 0.5, 0.5733, 0.5, 0.625, 0.5, 0.625, 0.5625, 0.625, 0.5625, 0.625, 0.5, 0.5733, 0.625, 0.5733, 0.5625, 0.5733, 0.5625, 0.5733, 0.625, 0.5733, 0.625, 0.5733, 0.5625, 0.5733, 0.5625, 0.5733, 0.625, 0.625, 0.5, 0.625, 0.5625, 0.625, 0.5625, 0.625, 0.5, 0.5733, 0.5, 0.5976, 0.5, 0.5976, 0.5, 0.5733, 0.5, 0.5976, 0.625, 0.5733, 0.625, 0.5733, 0.625, 0.5976, 0.625, 0.5733, 0.5625, 0.5733, 0.5, 0.5733, 0.5, 0.5733, 0.5625, 0.625, 0.5625, 0.625, 0.625, 0.625, 0.625, 0.625, 0.5625, 0.5976, 0.625, 0.5733, 0.625, 0.5733, 0.625, 0.5976, 0.625, 0.5733, 0.5, 0.5976, 0.5, 0.5976, 0.5, 0.5733, 0.5, 0.625, 0.5625, 0.625, 0.625, 0.625, 0.625, 0.625, 0.5625, 0.5733, 0.5625, 0.5733, 0.5, 0.5733, 0.5, 0.5733, 0.5625, 0.5976, 0.5, 0.625, 0.5, 0.625, 0.5, 0.5976, 0.5, 0.625, 0.625, 0.5976, 0.625, 0.5976, 0.625, 0.625, 0.625, 0.625, 0.625, 0.5976, 0.625, 0.5976, 0.625, 0.625, 0.625, 0.5976, 0.5, 0.625, 0.5, 0.625, 0.5, 0.5976, 0.5, 0.5733, 0.5625, 0.5733, 0.5, 0.5733, 0.5, 0.5733, 0.5625, 0.625, 0.5625, 0.625, 0.625, 0.625, 0.625, 0.625, 0.5625, 0.5976, 0.625, 0.5733, 0.625, 0.5733, 0.625, 0.5976, 0.625, 0.625, 0.5625, 0.625, 0.625, 0.625, 0.625, 0.625, 0.5625, 0.5733, 0.5625, 0.5733, 0.5, 0.5733, 0.5, 0.5733, 0.5625, 0.5976, 0.5, 0.625, 0.5, 0.625, 0.5, 0.5976, 0.5, 0.5976, 0.625, 0.5733, 0.625, 0.5733, 0.625, 0.5976, 0.625, 0.5733, 0.5, 0.5976, 0.5, 0.5976, 0.5, 0.5733, 0.5, 0.625, 0.5, 0.625, 0.5625, 0.625, 0.5625, 0.625, 0.5, 0.5733, 0.625, 0.5733, 0.5625, 0.5733, 0.5625, 0.5733, 0.625, 0.625, 0.5625, 0.625, 0.625, 0.625, 0.625, 0.625, 0.5977, 0.625, 0.5867, 0.625, 0.5625, 0.5733, 0.5625, 0.5733, 0.5, 0.5733, 0.5, 0.5733, 0.5625, 0.5976, 0.5, 0.625, 0.5, 0.625, 0.5, 0.5976, 0.5, 0.625, 0.625, 0.625, 0.625, 0.625, 0.625, 0.625, 0.625, 0.5733, 0.5, 0.5976, 0.5, 0.5976, 0.5, 0.5733, 0.5, 0.625, 0.5, 0.625, 0.5625, 0.625, 0.5625, 0.625, 0.5, 0.5733, 0.625, 0.5733, 0.5625, 0.5733, 0.5625, 0.5733, 0.625, 0.625, 0.625, 0.5976, 0.625, 0.5976, 0.625, 0.625, 0.625, 0.5976, 0.625, 0.5733, 0.625, 0.5733, 0.625, 0.5976, 0.625, 0.625, 0.5625, 0.625, 0.5977, 0.625, 0.5976, 0.625, 0.5625, 0.5733, 0.5625, 0.5733, 0.5, 0.5733, 0.5, 0.5733, 0.5625, 0.5976, 0.5, 0.625, 0.5, 0.625, 0.5, 0.5976, 0.5, 0.625, 0.625, 0.625, 0.625, 0.625, 0.625, 0.625, 0.625, 0.5733, 0.5, 0.5976, 0.5, 0.5976, 0.5, 0.5733, 0.5, 0.625, 0.5, 0.625, 0.5625, 0.625, 0.5625, 0.625, 0.543, 0.625, 0.5318, 0.625, 0.5, 0.5733, 0.625, 0.5733, 0.5625, 0.5733, 0.5625, 0.5733, 0.625, 0.625, 0.5652, 0.625, 0.5949, 0.625, 0.5951, 0.625, 0.5651, 0.5733, 0.5625, 0.5733, 0.5, 0.5733, 0.5, 0.5733, 0.5278, 0.5733, 0.5625, 0.5976, 0.5, 0.625, 0.5, 0.625, 0.5, 0.5976, 0.5, 0.625, 0.625, 0.5976, 0.625, 0.5976, 0.625, 0.625, 0.625, 0.5733, 0.5, 0.5976, 0.5, 0.5976, 0.5, 0.5733, 0.5, 0.625, 0.5, 0.625, 0.5318, 0.625, 0.5319, 0.625, 0.5, 0.5733, 0.625, 0.5733, 0.5625, 0.5733, 0.5625, 0.5733, 0.625, 0.625, 0.625, 0.5976, 0.625, 0.5976, 0.625, 0.625, 0.625, 0.625, 0.5625, 0.625, 0.5978, 0.625, 0.5978, 0.625, 0.5625, 0.5976, 0.5356, 0.5733, 0.5278, 0.5733, 0.5278, 0.5976, 0.5356, 0.5733, 0.5278, 0.5733, 0.5, 0.5733, 0.5, 0.5733, 0.5278, 0.5976, 0.5625, 0.625, 0.5625, 0.625, 0.5625, 0.5976, 0.5625, 0.5976, 0.625, 0.5733, 0.625, 0.5733, 0.625, 0.5976, 0.625, 0.5733, 0.5, 0.5976, 0.5, 0.5976, 0.5, 0.5733, 0.5, 0.625, 0.5024, 0.625, 0.5297, 0.625, 0.5305, 0.625, 0.5025, 0.5733, 0.625, 0.5733, 0.5625, 0.5733, 0.5625, 0.5733, 0.5999, 0.5733, 0.625, 0.625, 0.625, 0.625, 0.625, 0.625, 0.625, 0.625, 0.625, 0.5733, 0.625, 0.5976, 0.625, 0.5976, 0.625, 0.5733, 0.625, 0.5976, 0.625, 0.5733, 0.625, 0.5733, 0.625, 0.5976, 0.625, 0.625, 0.625, 0.625, 0.625, 0.625, 0.625, 0.625, 0.625, 0.5733, 0.625, 0.5733, 0.625, 0.5733, 0.625, 0.5733, 0.625, 0.5976, 0.625, 0.625, 0.625, 0.625, 0.625, 0.5976, 0.625, 0.5733, 0.625, 0.5976, 0.625, 0.5976, 0.625, 0.5733, 0.625, 0.5733, 0.625, 0.5733, 0.625, 0.5733, 0.625, 0.5733, 0.625, 0.5976, 0.625, 0.5733, 0.625, 0.5733, 0.625, 0.5976, 0.625, 0.625, 0.625, 0.625, 0.625, 0.625, 0.625, 0.625, 0.625, 0.5733, 0.625, 0.5733, 0.625, 0.5733, 0.625, 0.5733, 0.625, 0.5976, 0.625, 0.625, 0.625, 0.625, 0.625, 0.5976, 0.625, 0.5733, 0.625, 0.5733, 0.625, 0.5733, 0.625, 0.5733, 0.625, 0.625, 0.625, 0.5976, 0.625, 0.5976, 0.625, 0.625, 0.625, 0.5976, 0.625, 0.625, 0.625, 0.625, 0.625, 0.5976, 0.625, 0.5733, 0.625, 0.5733, 0.625, 0.5733, 0.625, 0.5733, 0.625, 0.5733, 0.625, 0.5733, 0.625, 0.5733, 0.625, 0.5733, 0.625, 0.5976, 0.625, 0.625, 0.625, 0.625, 0.625, 0.5976, 0.625, 0.625, 0.625, 0.5976, 0.625, 0.5976, 0.625, 0.625, 0.625, 0.5733, 0.625, 0.5733, 0.625, 0.5733, 0.625, 0.5733, 0.625, 0.5733, 0.625, 0.5976, 0.625, 0.5976, 0.625, 0.5733, 0.625, 0.625, 0.625, 0.625, 0.625, 0.625, 0.625, 0.625, 0.625, 0.5733, 0.625, 0.5733, 0.625, 0.5733, 0.625, 0.5733, 0.625, 0.625, 0.625, 0.5976, 0.625, 0.5976, 0.625, 0.625, 0.625, 0.625, 0.625, 0.5976, 0.625, 0.5976, 0.625, 0.625, 0.625, 0.5733, 0.625, 0.5733, 0.625, 0.5733, 0.625, 0.5733, 0.625, 0.625, 0.625, 0.625, 0.625, 0.625, 0.625, 0.625, 0.625, 0.5733, 0.625, 0.5976, 0.625, 0.5976, 0.625, 0.5733, 0.625, 0.625, 0.625, 0.625, 0.625, 0.625, 0.625, 0.625, 0.625, 0.5976, 0.625, 0.5733, 0.625, 0.5733, 0.625, 0.5976, 0.625, 0.5733, 0.625, 0.5976, 0.625, 0.5976, 0.625, 0.5733, 0.625, 0.625, 0.625, 0.625, 0.625, 0.625, 0.625, 0.625, 0.625, 0.625, 0.625, 0.625, 0.625, 0.625, 0.625, 0.625, 0.625, 0.5733, 0.625, 0.5976, 0.625, 0.5976, 0.625, 0.5733, 0.625, 0.5976, 0.625, 0.5733, 0.625, 0.5733, 0.625, 0.5976, 0.625, 0.625, 0.625, 0.625, 0.625, 0.625, 0.625, 0.625, 0.625, 0.5976, 0.625, 0.625, 0.625, 0.625, 0.625, 0.5976, 0.625, 0.5733, 0.625, 0.5733, 0.625, 0.5733, 0.625, 0.5733, 0.625, 0.625, 0.625, 0.625, 0.625, 0.625, 0.625, 0.625, 0.625, 0.5976, 0.625, 0.5733, 0.625, 0.5733, 0.625, 0.5976, 0.625, 0.5976, 0.625, 0.5733, 0.625, 0.5733, 0.625, 0.5976, 0.625, 0.625, 0.625, 0.625, 0.625, 0.625, 0.625, 0.625, 0.625, 0.5733, 0.625, 0.5733, 0.625, 0.5733, 0.625, 0.5733, 0.625, 0.5976, 0.625, 0.625, 0.625, 0.625, 0.625, 0.5976, 0.625, 0.5733, 0.625, 0.5733, 0.625, 0.5733, 0.625, 0.5733, 0.625, 0.625, 0.625, 0.5976, 0.625, 0.5976, 0.625, 0.625, 0.625, 0.5976, 0.625, 0.625, 0.625, 0.625, 0.625, 0.5976, 0.625, 0.5733, 0.625, 0.5733, 0.625, 0.5733, 0.625, 0.5733, 0.625, 0.5733, 0.625, 0.5733, 0.625, 0.5733, 0.625, 0.5733, 0.625, 0.5976, 0.625, 0.625, 0.625, 0.625, 0.625, 0.5976, 0.625, 0.625, 0.625, 0.5976, 0.625, 0.5976, 0.625, 0.625, 0.625, 0.5733, 0.625, 0.5733, 0.625, 0.5733, 0.625, 0.5733, 0.625, 0.5733, 0.625, 0.5976, 0.625, 0.5976, 0.625, 0.5733, 0.625, 0.625, 0.625, 0.625, 0.625, 0.625, 0.625, 0.625, 0.625, 0.5733, 0.625, 0.5733, 0.625, 0.5733, 0.625, 0.5733, 0.625, 0.625, 0.625, 0.5976, 0.625, 0.5976, 0.625, 0.625, 0.625, 0.5976, 0.625, 0.5733, 0.625, 0.5733, 0.625, 0.5976, 0.625, 0.625, 0.625, 0.5976, 0.625, 0.5976, 0.625, 0.625, 0.625, 0.625, 0.625, 0.5976, 0.625, 0.5976, 0.625, 0.625, 0.625, 0.5976, 0.625, 0.5733, 0.625, 0.5733, 0.625, 0.5976, 0.625, 0.625, 0.625, 0.625, 0.625, 0.625, 0.625, 0.625, 0.625, 0.5976, 0.625, 0.5733, 0.625, 0.5733, 0.625, 0.5976, 0.625, 0.5733, 0.625, 0.5976, 0.625, 0.5976, 0.625, 0.5733, 0.625, 0.625, 0.625, 0.625, 0.625, 0.625, 0.625, 0.625, 0.625, 0.5976, 0.625, 0.5733, 0.625, 0.5733, 0.625, 0.5976, 0.625, 0.625, 0.5331, 0.625, 0.5625, 0.625, 0.5625, 0.625, 0.5331, 0.625, 0.6009, 0.625, 0.6007, 0.625, 0.6219, 0.625, 0.6218, 0.625, 0.5625, 0.5976, 0.5625, 0.5976, 0.5625, 0.625, 0.5625, 0.625, 0.5978, 0.625, 0.625, 0.625, 0.625, 0.625, 0.5978, 0.625, 0.5976, 0.625, 0.5977, 0.625, 0.625, 0.625, 0.625, 0.625, 0.5625, 0.625, 0.5867, 0.625, 0.5977, 0.625, 0.5625, 0.625, 0.5319, 0.625, 0.5318, 0.625, 0.5625, 0.625, 0.5625, 0.625, 0.5362, 0.625, 0.5354, 0.625, 0.5592, 0.625, 0.5593, 0.625, 0.5318, 0.625, 0.543, 0.625, 0.5625, 0.625, 0.5625, 0.625, 0.5978, 0.5976, 0.5987, 0.5976, 0.5987, 0.625, 0.5978, 0.5733, 0.5278, 0.5733, 0.5, 0.5733, 0.5, 0.5733, 0.5278, 0.5733, 0.5999, 0.5976, 0.5987, 0.5976, 0.5987, 0.5733, 0.5999, 0.5976, 0.5987, 0.625, 0.5978, 0.625, 0.5978, 0.5976, 0.5987, 0.5733, 0.625, 0.5733, 0.5999, 0.5733, 0.5999, 0.5733, 0.625, 0.625, 0.625, 0.5976, 0.625, 0.5976, 0.625, 0.625, 0.625, 0.625, 0.5331, 0.625, 0.5625, 0.625, 0.5625, 0.625, 0.5331, 0.5733, 0.5999, 0.5733, 0.5625, 0.5733, 0.5625, 0.5733, 0.5999, 0.625, 0.5978, 0.5976, 0.5987, 0.5976, 0.5987, 0.625, 0.5978, 0.5733, 0.5625, 0.5976, 0.5625, 0.5976, 0.5625, 0.5733, 0.5625, 0.5733, 0.5999, 0.5733, 0.5625, 0.5733, 0.5625, 0.5733, 0.5999, 0.5976, 0.5987, 0.5733, 0.5999, 0.5733, 0.5999, 0.5976, 0.5987, 0.625, 0.625, 0.5976, 0.625, 0.5976, 0.625, 0.625, 0.625, 0.625, 0.5, 0.625, 0.5331, 0.625, 0.5331, 0.625, 0.5, 0.5976, 0.5625, 0.5733, 0.5625, 0.5733, 0.5625, 0.5976, 0.5625, 0.5733, 0.5278, 0.5976, 0.5356, 0.5976, 0.5356, 0.5733, 0.5278, 0.5976, 0.5356, 0.625, 0.5331, 0.625, 0.5331, 0.5976, 0.5356, 0.5733, 0.5625, 0.5733, 0.5278, 0.5733, 0.5278, 0.5733, 0.5625, 0.5733, 0.5278, 0.5976, 0.5356, 0.5976, 0.5356, 0.5733, 0.5278, 0.625, 0.5625, 0.625, 0.5978, 0.625, 0.5978, 0.625, 0.5625, 0.625, 0.5, 0.625, 0.5331, 0.625, 0.5331, 0.625, 0.5, 0.625, 0.5331, 0.5976, 0.5356, 0.5976, 0.5356, 0.625, 0.5331, 0.5976, 0.5, 0.625, 0.5, 0.625, 0.5, 0.5976, 0.5, 0.5733, 0.5, 0.5976, 0.5, 0.5976, 0.5, 0.5733, 0.5, 0.5733, 0.5999, 0.5976, 0.5987, 0.5976, 0.5987, 0.5733, 0.5999, 0.5976, 0.5987, 0.5733, 0.5999, 0.5733, 0.5999, 0.5976, 0.5987, 0.5733, 0.5278, 0.5976, 0.5356, 0.5976, 0.5356, 0.5733, 0.5278, 0.5976, 0.5987, 0.625, 0.5978, 0.625, 0.5978, 0.5976, 0.5987, 0.5976, 0.5356, 0.5733, 0.5278, 0.5733, 0.5278, 0.5976, 0.5356, 0.625, 0.5978, 0.5976, 0.5987, 0.5976, 0.5987, 0.625, 0.5978, 0.5976, 0.5356, 0.625, 0.5331, 0.625, 0.5331, 0.5976, 0.5356, 0.5733, 0.625, 0.5733, 0.5999, 0.5733, 0.5999, 0.5733, 0.625, 0.625, 0.5625, 0.5976, 0.5625, 0.5976, 0.5625, 0.625, 0.5625, 0.5976, 0.625, 0.5733, 0.625, 0.5733, 0.625, 0.5976, 0.625, 0.5976, 0.5987, 0.5733, 0.5999, 0.5733, 0.5999, 0.5976, 0.5987, 0.625, 0.5331, 0.5976, 0.5356, 0.5976, 0.5356, 0.625, 0.5331, 0.5733, 0.625, 0.5733, 0.5999, 0.5733, 0.5999, 0.5733, 0.625, 0.5976, 0.5625, 0.625, 0.5625, 0.625, 0.5625, 0.5976, 0.5625, 0.5976, 0.5625, 0.5733, 0.5625, 0.5733, 0.5625, 0.5976, 0.5625, 0.5976, 0.5356, 0.5733, 0.5278, 0.5733, 0.5278, 0.5976, 0.5356, 0.5976, 0.5987, 0.625, 0.5978, 0.625, 0.5978, 0.5976, 0.5987, 0.5733, 0.5625, 0.5976, 0.5625, 0.5976, 0.5625, 0.5733, 0.5625, 0.5733, 0.5625, 0.5733, 0.5278, 0.5733, 0.5278, 0.5733, 0.5625, 0.5733, 0.5999, 0.5976, 0.5987, 0.5976, 0.5987, 0.5733, 0.5999, 0.5976, 0.5, 0.625, 0.5, 0.625, 0.5, 0.5976, 0.5, 0.5976, 0.5356, 0.625, 0.5331, 0.625, 0.5331, 0.5976, 0.5356, 0.5733, 0.5, 0.5976, 0.5, 0.5976, 0.5, 0.5733, 0.5, 0.625, 0.5978, 0.625, 0.625, 0.625, 0.625, 0.625, 0.5978, 0.5733, 0.625, 0.5733, 0.5999, 0.5733, 0.5999, 0.5733, 0.625, 0.625, 0.5331, 0.5976, 0.5356, 0.5976, 0.5356, 0.625, 0.5331, 0.5733, 0.5999, 0.5733, 0.5625, 0.5733, 0.5625, 0.5733, 0.5999, 0.5733, 0.5625, 0.5733, 0.5278, 0.5733, 0.5278, 0.5733, 0.5625, 0.5976, 0.625, 0.5733, 0.625, 0.5733, 0.625, 0.5976, 0.625, 0.625, 0.5625, 0.625, 0.5978, 0.625, 0.5978, 0.625, 0.5625, 0.5976, 0.5625, 0.5733, 0.5625, 0.5733, 0.5625, 0.5976, 0.5625, 0.5733, 0.5278, 0.5733, 0.5, 0.5733, 0.5, 0.5733, 0.5278, 0.5976, 0.5, 0.625, 0.5, 0.625, 0.5, 0.5976, 0.5, 0.625, 0.5331, 0.625, 0.5625, 0.625, 0.5625, 0.625, 0.5331, 0.5976, 0.5625, 0.625, 0.5625, 0.625, 0.5625, 0.5976, 0.5625, 0.5733, 0.5, 0.5976, 0.5, 0.5976, 0.5, 0.5733, 0.5, 0.625, 0.5978, 0.625, 0.625, 0.625, 0.625, 0.625, 0.5978, 0.625, 0.5625, 0.5976, 0.5625, 0.5976, 0.5625, 0.625, 0.5625, 0.5733, 0.5625, 0.5976, 0.5625, 0.5976, 0.5625, 0.5733, 0.5625, 0.625, 0.5, 0.625, 0.5331, 0.625, 0.5331, 0.625, 0.5, 0.625, 0.625, 0.5976, 0.625, 0.5976, 0.625, 0.625, 0.625, 0.5733, 0.5278, 0.5733, 0.5, 0.5733, 0.5, 0.5733, 0.5278, 0.5976, 0.5625, 0.5733, 0.5625, 0.5733, 0.5625, 0.5976, 0.5625, 0.625, 0.5625, 0.625, 0.5978, 0.625, 0.5978, 0.625, 0.5625, 0.5976, 0.625, 0.5733, 0.625, 0.5733, 0.625, 0.5976, 0.625, 0.5733, 0.5625, 0.5733, 0.5278, 0.5733, 0.5278, 0.5733, 0.5625, 0.5733, 0.5999, 0.5733, 0.5625, 0.5733, 0.5625, 0.5733, 0.5999, 0.625, 0.5331, 0.5976, 0.5356, 0.5976, 0.5356, 0.625, 0.5331, 0.5976, 0.5625, 0.5733, 0.5625, 0.5733, 0.5625, 0.5976, 0.5625, 0.5733, 0.5278, 0.5733, 0.5, 0.5733, 0.5, 0.5733, 0.5278, 0.625, 0.625, 0.5976, 0.625, 0.5976, 0.625, 0.625, 0.625, 0.625, 0.5, 0.625, 0.5331, 0.625, 0.5331, 0.625, 0.5, 0.5733, 0.5625, 0.5976, 0.5625, 0.5976, 0.5625, 0.5733, 0.5625, 0.625, 0.5625, 0.5976, 0.5625, 0.5976, 0.5625, 0.625, 0.5625, 0.625, 0.5978, 0.625, 0.625, 0.625, 0.625, 0.625, 0.5978, 0.5733, 0.5, 0.5976, 0.5, 0.5976, 0.5, 0.5733, 0.5, 0.5976, 0.5356, 0.625, 0.5331, 0.625, 0.5331, 0.5976, 0.5356, 0.625, 0.5978, 0.5976, 0.5987, 0.5976, 0.5987, 0.625, 0.5978, 0.5976, 0.5356, 0.5733, 0.5278, 0.5733, 0.5278, 0.5976, 0.5356, 0.5976, 0.5987, 0.625, 0.5978, 0.625, 0.5978, 0.5976, 0.5987, 0.5733, 0.5278, 0.5976, 0.5356, 0.5976, 0.5356, 0.5733, 0.5278, 0.5976, 0.5987, 0.5733, 0.5999, 0.5733, 0.5999, 0.5976, 0.5987, 0.5733, 0.5999, 0.5976, 0.5987, 0.5976, 0.5987, 0.5733, 0.5999, 0.5976, 0.5, 0.625, 0.5, 0.625, 0.5, 0.5976, 0.5, 0.625, 0.5331, 0.625, 0.5625, 0.625, 0.5625, 0.625, 0.5331, 0.5976, 0.5625, 0.625, 0.5625, 0.625, 0.5625, 0.5976, 0.5625, 0.5733, 0.5, 0.5976, 0.5, 0.5976, 0.5, 0.5733, 0.5, 0.625, 0.5978, 0.625, 0.625, 0.625, 0.625, 0.625, 0.5978, 0.625, 0.5625, 0.5976, 0.5625, 0.5976, 0.5625, 0.625, 0.5625, 0.5733, 0.5625, 0.5976, 0.5625, 0.5976, 0.5625, 0.5733, 0.5625, 0.625, 0.5, 0.625, 0.5331, 0.625, 0.5331, 0.625, 0.5, 0.625, 0.625, 0.5976, 0.625, 0.5976, 0.625, 0.625, 0.625, 0.5733, 0.5278, 0.5976, 0.5356, 0.5976, 0.5356, 0.5733, 0.5278, 0.5976, 0.5987, 0.625, 0.5978, 0.625, 0.5978, 0.5976, 0.5987, 0.5976, 0.5356, 0.5733, 0.5278, 0.5733, 0.5278, 0.5976, 0.5356, 0.625, 0.5978, 0.5976, 0.5987, 0.5976, 0.5987, 0.625, 0.5978, 0.5976, 0.5356, 0.625, 0.5331, 0.625, 0.5331, 0.5976, 0.5356, 0.5733, 0.625, 0.5733, 0.5999, 0.5733, 0.5999, 0.5733, 0.625, 0.625, 0.5331, 0.5976, 0.5356, 0.5976, 0.5356, 0.625, 0.5331, 0.5733, 0.5999, 0.5733, 0.5625, 0.5733, 0.5625, 0.5733, 0.5999, 0.625, 0.5625, 0.625, 0.5978, 0.625, 0.5978, 0.625, 0.5625, 0.5976, 0.625, 0.5733, 0.625, 0.5733, 0.625, 0.5976, 0.625, 0.5733, 0.5625, 0.5733, 0.5278, 0.5733, 0.5278, 0.5733, 0.5625, 0.5733, 0.5999, 0.5733, 0.5625, 0.5733, 0.5625, 0.5733, 0.5999, 0.625, 0.5331, 0.5976, 0.5356, 0.5976, 0.5356, 0.625, 0.5331, 0.5733, 0.625, 0.5733, 0.5999, 0.5733, 0.5999, 0.5733, 0.625, 0.5976, 0.5356, 0.625, 0.5331, 0.625, 0.5331, 0.5976, 0.5356, 0.625, 0.5978, 0.5976, 0.5987, 0.5976, 0.5987, 0.625, 0.5978, 0.5976, 0.5356, 0.5733, 0.5278, 0.5733, 0.5278, 0.5976, 0.5356, 0.5976, 0.5987, 0.625, 0.5978, 0.625, 0.5978, 0.5976, 0.5987, 0.5733, 0.5278, 0.5976, 0.5356, 0.5976, 0.5356, 0.5733, 0.5278, 0.5976, 0.5987, 0.5733, 0.5999, 0.5733, 0.5999, 0.5976, 0.5987, 0.5733, 0.5999, 0.5976, 0.5987, 0.5976, 0.5987, 0.5733, 0.5999, 0.5976, 0.5, 0.625, 0.5, 0.625, 0.5, 0.5976, 0.5, 0.625, 0.5331, 0.625, 0.5625, 0.625, 0.5625, 0.625, 0.5331, 0.5976, 0.5625, 0.625, 0.5625, 0.625, 0.5625, 0.5976, 0.5625, 0.625, 0.5625, 0.625, 0.5978, 0.625, 0.5978, 0.625, 0.5625, 0.5976, 0.5625, 0.5733, 0.5625, 0.5733, 0.5625, 0.5976, 0.5625, 0.5733, 0.5278, 0.5733, 0.5, 0.5733, 0.5, 0.5733, 0.5278, 0.625, 0.625, 0.5976, 0.625, 0.5976, 0.625, 0.625, 0.625, 0.625, 0.5, 0.625, 0.5331, 0.625, 0.5331, 0.625, 0.5, 0.5733, 0.5625, 0.5976, 0.5625, 0.5976, 0.5625, 0.5733, 0.5625, 0.625, 0.5625, 0.5976, 0.5625, 0.5976, 0.5625, 0.625, 0.5625, 0.625, 0.5978, 0.625, 0.625, 0.625, 0.625, 0.625, 0.5978, 0.5976, 0.5987, 0.5733, 0.5999, 0.5733, 0.5999, 0.5976, 0.5987, 0.5733, 0.5999, 0.5976, 0.5987, 0.5976, 0.5987, 0.5733, 0.5999, 0.5976, 0.5, 0.625, 0.5, 0.625, 0.5, 0.5976, 0.5, 0.625, 0.5331, 0.625, 0.5625, 0.625, 0.5625, 0.625, 0.5331, 0.5976, 0.5625, 0.625, 0.5625, 0.625, 0.5625, 0.5976, 0.5625, 0.5733, 0.5, 0.5976, 0.5, 0.5976, 0.5, 0.5733, 0.5, 0.625, 0.5978, 0.625, 0.625, 0.625, 0.625, 0.625, 0.5978, 0.625, 0.5625, 0.5976, 0.5625, 0.5976, 0.5625, 0.625, 0.5625, 0.5733, 0.5625, 0.5976, 0.5625, 0.5976, 0.5625, 0.5733, 0.5625, 0.625, 0.5, 0.625, 0.5331, 0.625, 0.5331, 0.625, 0.5, 0.625, 0.625, 0.5976, 0.625, 0.5976, 0.625, 0.625, 0.625, 0.5733, 0.5278, 0.5733, 0.5, 0.5733, 0.5, 0.5733, 0.5278, 0.5976, 0.5625, 0.5733, 0.5625, 0.5733, 0.5625, 0.5976, 0.5625, 0.625, 0.5625, 0.625, 0.5978, 0.625, 0.5978, 0.625, 0.5625, 0.5976, 0.625, 0.5733, 0.625, 0.5733, 0.625, 0.5976, 0.625, 0.5733, 0.5625, 0.5733, 0.5278, 0.5733, 0.5278, 0.5733, 0.5625, 0.5976, 0.5987, 0.5733, 0.5999, 0.5733, 0.5999, 0.5976, 0.5987, 0.5733, 0.5278, 0.5976, 0.5356, 0.5976, 0.5356, 0.5733, 0.5278, 0.5976, 0.5987, 0.625, 0.5978, 0.625, 0.5978, 0.5976, 0.5987, 0.5976, 0.5356, 0.5733, 0.5278, 0.5733, 0.5278, 0.5976, 0.5356, 0.625, 0.5978, 0.5976, 0.5987, 0.5976, 0.5987, 0.625, 0.5978, 0.5976, 0.5356, 0.625, 0.5331, 0.625, 0.5331, 0.5976, 0.5356, 0.5733, 0.625, 0.5733, 0.5999, 0.5733, 0.5999, 0.5733, 0.625, 0.625, 0.5331, 0.5976, 0.5356, 0.5976, 0.5356, 0.625, 0.5331, 0.5976, 0.625, 0.5733, 0.625, 0.5733, 0.625, 0.5976, 0.625, 0.5733, 0.5625, 0.5733, 0.5278, 0.5733, 0.5278, 0.5733, 0.5625, 0.5733, 0.5999, 0.5733, 0.5625, 0.5733, 0.5625, 0.5733, 0.5999, 0.625, 0.5331, 0.5976, 0.5356, 0.5976, 0.5356, 0.625, 0.5331, 0.5733, 0.625, 0.5733, 0.5999, 0.5733, 0.5999, 0.5733, 0.625, 0.5976, 0.5356, 0.625, 0.5331, 0.625, 0.5331, 0.5976, 0.5356, 0.625, 0.5978, 0.5976, 0.5987, 0.5976, 0.5987, 0.625, 0.5978, 0.5976, 0.5356, 0.5733, 0.5278, 0.5733, 0.5278, 0.5976, 0.5356, 0.5976, 0.5987, 0.625, 0.5978, 0.625, 0.5978, 0.5976, 0.5987, 0.5733, 0.5278, 0.5976, 0.5356, 0.5976, 0.5356, 0.5733, 0.5278, 0.5976, 0.5987, 0.5733, 0.5999, 0.5733, 0.5999, 0.5976, 0.5987, 0.5733, 0.5999, 0.5976, 0.5987, 0.5976, 0.5987, 0.5733, 0.5999, 0.5976, 0.5, 0.625, 0.5, 0.625, 0.5, 0.5976, 0.5, 0.625, 0.5331, 0.625, 0.5625, 0.625, 0.5625, 0.625, 0.5331, 0.5976, 0.5625, 0.625, 0.5625, 0.625, 0.5625, 0.5976, 0.5625, 0.5733, 0.5, 0.5976, 0.5, 0.5976, 0.5, 0.5733, 0.5, 0.5976, 0.5987, 0.625, 0.5978, 0.625, 0.5978, 0.5976, 0.5987, 0.625, 0.5978, 0.625, 0.625, 0.625, 0.625, 0.625, 0.5978, 0.625, 0.5625, 0.625, 0.5978, 0.625, 0.5978, 0.625, 0.5625, 0.625, 0.5978, 0.5976, 0.5987, 0.5976, 0.5987, 0.625, 0.5978, 0.5733, 0.5625, 0.5733, 0.5278, 0.5733, 0.5278, 0.5733, 0.5625, 0.5733, 0.5278, 0.5976, 0.5356, 0.5976, 0.5356, 0.5733, 0.5278, 0.5976, 0.5, 0.625, 0.5, 0.625, 0.5331, 0.5976, 0.5356, 0.5733, 0.5, 0.5976, 0.5, 0.5976, 0.5356, 0.5733, 0.5278, 0.5733, 0.5999, 0.5976, 0.5987, 0.5976, 0.5987, 0.5733, 0.5999, 0.5976, 0.5, 0.625, 0.5, 0.625, 0.5, 0.5976, 0.5, 0.625, 0.5331, 0.625, 0.5625, 0.625, 0.5625, 0.625, 0.5331, 0.5976, 0.5625, 0.625, 0.5625, 0.625, 0.5625, 0.5976, 0.5625, 0.5733, 0.5, 0.5976, 0.5, 0.5976, 0.5, 0.5733, 0.5, 0.625, 0.5978, 0.625, 0.625, 0.625, 0.625, 0.625, 0.5978, 0.625, 0.5625, 0.5976, 0.5625, 0.5976, 0.5625, 0.625, 0.5625, 0.5733, 0.5625, 0.5976, 0.5625, 0.5976, 0.5625, 0.5733, 0.5625, 0.625, 0.5, 0.625, 0.5331, 0.625, 0.5331, 0.625, 0.5, 0.625, 0.625, 0.5976, 0.625, 0.5976, 0.625, 0.625, 0.625, 0.5733, 0.5278, 0.5733, 0.5, 0.5733, 0.5, 0.5733, 0.5278, 0.5976, 0.5625, 0.5733, 0.5625, 0.5733, 0.5625, 0.5976, 0.5625, 0.625, 0.5625, 0.625, 0.5978, 0.625, 0.5978, 0.625, 0.5625, 0.5976, 0.625, 0.5733, 0.625, 0.5733, 0.625, 0.5976, 0.625, 0.5733, 0.5625, 0.5733, 0.5278, 0.5733, 0.5278, 0.5733, 0.5625, 0.5733, 0.5999, 0.5733, 0.5625, 0.5733, 0.5625, 0.5733, 0.5999, 0.5976, 0.5987, 0.625, 0.5978, 0.625, 0.625, 0.5976, 0.625, 0.5733, 0.5999, 0.5976, 0.5987, 0.5976, 0.625, 0.5733, 0.625, 0.5976, 0.625, 0.5733, 0.625, 0.5733, 0.625, 0.5976, 0.625, 0.625, 0.625, 0.5976, 0.625, 0.5976, 0.625, 0.625, 0.625, 0.5733, 0.5999, 0.5976, 0.5987, 0.5976, 0.5987, 0.5733, 0.5999, 0.5733, 0.625, 0.5733, 0.5999, 0.5733, 0.5999, 0.5733, 0.625, 0.5976, 0.5625, 0.625, 0.5625, 0.625, 0.5978, 0.5976, 0.5987, 0.5733, 0.5625, 0.5976, 0.5625, 0.5976, 0.5987, 0.5733, 0.5999, 0.5733, 0.5625, 0.5976, 0.5625, 0.5976, 0.5625, 0.5733, 0.5625, 0.5976, 0.5987, 0.5733, 0.5999, 0.5733, 0.5999, 0.5976, 0.5987, 0.5733, 0.5999, 0.5733, 0.5625, 0.5733, 0.5625, 0.5733, 0.5999, 0.5976, 0.5625, 0.625, 0.5625, 0.625, 0.5625, 0.5976, 0.5625, 0.5976, 0.5356, 0.625, 0.5331, 0.625, 0.5625, 0.5976, 0.5625, 0.5733, 0.5278, 0.5976, 0.5356, 0.5976, 0.5625, 0.5733, 0.5625, 0.625, 0.5331, 0.625, 0.5625, 0.625, 0.5625, 0.625, 0.5331, 0.5976, 0.5356, 0.625, 0.5331, 0.625, 0.5331, 0.5976, 0.5356, 0.5976, 0.5625, 0.5733, 0.5625, 0.5733, 0.5625, 0.5976, 0.5625, 0.625, 0.5625, 0.5976, 0.5625, 0.5976, 0.5625, 0.625, 0.5625, 0.625, 0.6219, 0.625, 0.6007, 0.625, 0.5976, 0.625, 0.625, 0.625, 0.6218, 0.625, 0.6219, 0.625, 0.625, 0.625, 0.625, 0.625, 0.6009, 0.625, 0.6218, 0.625, 0.625, 0.625, 0.5978, 0.625, 0.6007, 0.625, 0.6009, 0.625, 0.5978, 0.625, 0.5976, 0.625, 0.5652, 0.625, 0.5651, 0.625, 0.5625, 0.625, 0.5625, 0.625, 0.5651, 0.625, 0.5951, 0.625, 0.5978, 0.625, 0.5625, 0.625, 0.5949, 0.625, 0.5652, 0.625, 0.5625, 0.625, 0.5976, 0.625, 0.5951, 0.625, 0.5949, 0.625, 0.5976, 0.625, 0.5978, 0.625, 0.5592, 0.625, 0.5354, 0.625, 0.5319, 0.625, 0.5625, 0.625, 0.5362, 0.625, 0.5593, 0.625, 0.5625, 0.625, 0.5331, 0.625, 0.5593, 0.625, 0.5592, 0.625, 0.5625, 0.625, 0.5625, 0.625, 0.5354, 0.625, 0.5362, 0.625, 0.5331, 0.625, 0.5319, 0.625, 0.5024, 0.625, 0.5025, 0.625, 0.5, 0.625, 0.5, 0.625, 0.5025, 0.625, 0.5305, 0.625, 0.5331, 0.625, 0.5, 0.625, 0.5297, 0.625, 0.5024, 0.625, 0.5, 0.625, 0.5319, 0.625, 0.5305, 0.625, 0.5297, 0.625, 0.5319, 0.625, 0.5331, 0.699, 0.625, 0.75, 0.625, 0.75, 0.75, 0.699, 0.75, 0.699, 0.5625, 0.75, 0.5625, 0.75, 0.625, 0.699, 0.625, 0.625, 0.875, 0.625, 0.824, 0.625, 0.824, 0.625, 0.875, 0.699, 0.625, 0.699, 0.5625, 0.699, 0.5625, 0.699, 0.625, 0.699, 0.5625, 0.75, 0.5625, 0.75, 0.5625, 0.699, 0.5625, 0.0, 0.0, 0.0, 0.0, 0.0, 0.0, 0.0, 0.0])
me_cube.update()
me_plane = bpy.data.meshes.new('Plane')
me_plane.from_pydata([(-0.4561, 0.1763, 0.0), (-0.4742, 0.1083, 6.196e-08), (-0.4403, 0.06479, 0.0), (-0.4558, 0.02878, -1.343e-09), (-0.4957, -0.09962, 0.007871), (-0.4822, -0.112, 0.008914), (-0.4388, -0.1462, 0.0), (-0.4572, -0.1876, 0.0), (-0.4264, -0.2134, 0.0), (-0.4442, -0.2437, 0.0), (-0.4166, -0.2659, 0.0), (-0.4322, -0.3116, 0.0), (-0.4322, -0.3419, 0.0), (-0.3966, -0.3661, 0.0), (-0.4349, 0.1763, 0.03167), (-0.4578, 0.1083, 0.04534), (-0.419, 0.06479, 0.03475), (-0.4345, 0.02878, 0.02488), (-0.4791, -0.101, 0.0314), (-0.4574, -0.1044, 0.03723), (-0.4175, -0.1462, 0.03167), (-0.4359, -0.1876, 0.03167), (-0.4052, -0.2134, 0.03167), (-0.423, -0.2437, 0.03167), (-0.3953, -0.2659, 0.03167), (-0.4109, -0.3116, 0.03167), (-0.4109, -0.3419, 0.03167), (-0.3753, -0.3661, 0.03167), (-0.4127, -0.1944, 0.05393), (-0.3677, -0.207, 0.09522), (-0.3638, -0.2159, 0.09378), (-0.3813, -0.2456, 0.05175), (-0.4145, 0.1102, 0.06893), (-0.3838, 0.1096, 0.1207), (-0.3722, 0.1057, 0.185), (-0.323, 0.05399, 0.2323), (-0.3539, 0.000292, 0.173), (-0.3825, -0.003529, 0.1106), (-0.4184, 0.003404, 0.05289), (-0.3633, 0.05658, 0.08012), (-0.3571, 0.03713, 0.07479), (-0.3485, 0.06483, 0.09858), (-0.3379, 0.0743, 0.1265), (-0.3248, 0.07868, 0.1612), (-0.3065, 0.05075, 0.1868), (-0.3284, 0.02175, 0.1548), (-0.351, 0.01968, 0.1211), (-0.3561, 0.02343, 0.08992), (-0.3636, -0.2479, 0.07959), (-0.3438, -0.2228, 0.1173), (-0.3505, -0.1903, 0.1095), (-0.3988, -0.1792, 0.07019), (-0.429, -0.1698, 0.03167), (-0.4503, -0.1698, 0.0), (-0.4025, -0.1311, 0.07151), (-0.3738, -0.1481, 0.08942), (-0.3375, -0.1671, 0.1114), (-0.3331, -0.2357, 0.1308), (-0.3635, -0.2827, 0.07992), (-0.4337, -0.2258, 0.0), (-0.4125, -0.2258, 0.03167), (-0.4662, -0.01581, -3.282e-10), (-0.4419, -0.01581, 0.03006), (-0.4294, -0.09376, 0.0635), (-0.3786, -0.1086, 0.09293), (-0.3327, -0.1321, 0.1299), (-0.3093, -0.1902, 0.1502), (-0.3165, -0.2646, 0.149), (-0.3623, -0.3169, 0.0945), (-0.4071, -0.05244, 0.07352), (-0.3658, -0.0859, 0.1085), (-0.3141, -0.1125, 0.1569), (-0.3021, -0.179, 0.1824), (-0.3039, -0.2578, 0.1839), (-0.3368, -0.3319, 0.1033), (-0.392, -0.3548, 0.03167), (-0.4133, -0.3548, 0.0), (-0.3016, -0.07848, 0.2239), (-0.2854, -0.159, 0.2172), (-0.2789, -0.2515, 0.2152), (-0.3066, -0.3345, 0.128), (-0.3277, -0.0391, 0.2152), (-0.3556, -0.1204, 0.1114), (-0.4794, -0.1186, -6.895e-10), (-0.5123, -0.09479, 3.443e-10), (-0.4832, -0.09479, 0.03832), (-0.4348, -0.1073, 0.05446), (-0.4759, -0.1008, 0.00257), (-0.4895, -0.08841, 0.001527), (-0.4511, -0.09321, 0.03088), (-0.4729, -0.08975, 0.02506), (-0.3708, 0.05625, 0.08435), (-0.3646, 0.03904, 0.07963), (-0.3561, 0.06355, 0.1007), (-0.3454, 0.07193, 0.1254), (-0.3323, 0.07581, 0.1561), (-0.314, 0.05109, 0.1787), (-0.3359, 0.02542, 0.1504), (-0.3586, 0.0236, 0.1206), (-0.3637, 0.02691, 0.09302), (-0.366, 0.05543, 0.08604), (-0.3598, 0.03897, 0.08152), (-0.3513, 0.06241, 0.1017), (-0.3407, 0.07043, 0.1253), (-0.3275, 0.07414, 0.1547), (-0.3093, 0.05049, 0.1763), (-0.3311, 0.02594, 0.1492), (-0.3538, 0.0242, 0.1207), (-0.3589, 0.02737, 0.09433), (-0.3552, 0.05435, 0.0871), (-0.349, 0.0379, 0.08258), (-0.3405, 0.06134, 0.1027), (-0.3299, 0.06935, 0.1264), (-0.3167, 0.07307, 0.1558), (-0.2985, 0.04942, 0.1774), (-0.3203, 0.02487, 0.1503), (-0.343, 0.02312, 0.1218), (-0.3481, 0.02629, 0.09539), (-0.3518, 0.09408, 0.1747), (-0.364, 0.0944, 0.1232), (-0.3861, 0.09064, 0.0817), (-0.395, 0.06126, 0.05428), (-0.3916, 0.01202, 0.06883), (-0.369, 0.006465, 0.1152), (-0.4012, 0.03238, 0.04637), (-0.3159, 0.0526, 0.2127), (-0.3429, 0.009529, 0.1651), (-0.4028, 0.2613, 2.331e-09), (-0.3815, 0.2613, 0.03167), (-0.3391, 0.3455, 5.116e-09), (-0.3284, 0.3455, 0.03167), (-0.2553, 0.4063, 0.0), (-0.2446, 0.4063, 0.03108), (-0.1316, 0.4569, 0.0), (-0.1209, 0.4569, 0.03031), (0.005369, 0.4398, 0.0), (0.004893, 0.4398, 0.0248), (0.1406, 0.3395, 0.0), (0.1377, 0.3373, 0.02525), (0.1814, 0.1233, 0.0), (0.1802, 0.1237, 0.03088), (0.09386, -0.01928, 0.0), (0.1046, -0.01928, 0.03355), (0.09636, -0.1569, 0.0), (0.1071, -0.1569, 0.03966), (0.1417, -0.2969, 0.0), (0.1524, -0.2969, 0.03909), (-0.3919, 0.1994, 0.04726), (-0.4149, 0.1313, 0.06093), (-0.358, 0.2079, 0.1118), (-0.381, 0.1399, 0.1255), (-0.3403, 0.2031, 0.1634), (-0.3633, 0.1351, 0.177), (-0.3037, 0.1722, 0.2165), (-0.3267, 0.1042, 0.2301), (-0.351, 0.2834, 0.05629), (-0.3172, 0.2919, 0.1208), (-0.2995, 0.2725, 0.1724), (-0.2629, 0.2371, 0.2255), (-0.297, 0.3583, 0.05744), (-0.2632, 0.3668, 0.122), (-0.2455, 0.3334, 0.1736), (-0.2089, 0.3013, 0.2267), (-0.2373, 0.4089, 0.07892), (-0.2142, 0.4041, 0.1295), (-0.1964, 0.3834, 0.1808), (-0.167, 0.3355, 0.2319), (-0.1283, 0.4532, 0.07953), (-0.124, 0.4279, 0.1327), (-0.117, 0.4074, 0.1814), (-0.08757, 0.3578, 0.2325), (0.0002643, 0.4358, 0.0725), (0.002926, 0.4106, 0.1257), (0.009941, 0.39, 0.1744), (-0.0006753, 0.3411, 0.2255), (0.1221, 0.3358, 0.07136), (0.118, 0.3219, 0.1245), (0.09146, 0.3008, 0.1732), (0.05525, 0.2737, 0.2243), (0.1721, 0.1375, 0.08653), (0.1452, 0.1296, 0.1294), (0.1059, 0.1195, 0.1694), (0.06761, 0.1062, 0.2021), (0.09454, -0.01574, 0.07342), (0.0799, -0.01082, 0.1266), (0.0326, -0.01709, 0.1666), (-0.005696, -0.02361, 0.1993)], [], [(10, 9, 23, 24), (2, 1, 15, 16), (11, 10, 24, 25), (7, 53, 52, 21), (3, 2, 16, 17), (12, 11, 25, 26), (8, 7, 21, 22), (61, 3, 17, 62), (76, 12, 26, 75), (59, 8, 22, 60), (1, 0, 14, 15), (19, 5, 87, 89), (119, 118, 43, 42), (121, 120, 41, 39), (123, 122, 47, 46), (124, 121, 39, 40), (118, 125, 44, 43), (122, 124, 40, 47), (125, 126, 45, 44), (120, 119, 42, 41), (126, 123, 46, 45), (9, 59, 60, 23), (84, 61, 62, 85), (13, 76, 75, 27), (69, 62, 17, 38), (37, 70, 69, 38), (36, 81, 70, 37), (71, 70, 81, 77), (72, 71, 77, 78), (73, 72, 78, 79), (80, 74, 73, 79), (74, 80, 27, 75), (74, 68, 26, 75), (68, 67, 73, 74), (67, 66, 72, 73), (66, 65, 71, 72), (65, 82, 64, 70, 71), (64, 63, 69, 70), (63, 85, 62, 69), (64, 86, 85, 63), (54, 86, 64, 82), (55, 54, 82, 65), (56, 55, 65, 66), (57, 56, 66, 67), (58, 57, 67, 68), (68, 26, 25, 58), (58, 25, 24, 48), (48, 49, 57, 58), (49, 50, 56, 57), (55, 56, 50, 51), (52, 20, 86, 54), (51, 52, 54, 55), (52, 21, 28, 51), (28, 51, 50, 29), (29, 50, 49, 30), (30, 49, 48, 31), (48, 24, 23, 31), (52, 53, 6, 20), (4, 5, 83, 84), (19, 18, 85, 86), (5, 19, 86, 83), (18, 4, 84, 85), (87, 88, 90, 89), (5, 4, 88, 87), (4, 18, 90, 88), (18, 19, 89, 90), (44, 45, 97, 96), (41, 42, 94, 93), (45, 46, 98, 97), (42, 43, 95, 94), (40, 39, 91, 92), (46, 47, 99, 98), (43, 44, 96, 95), (39, 41, 93, 91), (47, 40, 92, 99), (99, 92, 101, 108), (96, 97, 106, 105), (93, 94, 103, 102), (97, 98, 107, 106), (94, 95, 104, 103), (92, 91, 100, 101), (98, 99, 108, 107), (95, 96, 105, 104), (91, 93, 102, 100), (108, 101, 110, 117), (105, 106, 115, 114), (102, 103, 112, 111), (106, 107, 116, 115), (103, 104, 113, 112), (101, 100, 109, 110), (107, 108, 117, 116), (104, 105, 114, 113), (100, 102, 111, 109), (36, 37, 123, 126), (32, 33, 119, 120), (35, 36, 126, 125), (38, 17, 124, 122), (34, 35, 125, 118), (17, 16, 121, 124), (37, 38, 122, 123), (16, 32, 120, 121), (33, 34, 118, 119), (128, 127, 129, 130), (14, 0, 127, 128), (20, 6, 83, 86), (130, 129, 131, 132), (132, 131, 133, 134), (134, 133, 135, 136), (136, 135, 137, 138), (138, 137, 139, 140), (140, 139, 141, 142), (142, 141, 143, 144), (144, 143, 145, 146), (15, 14, 147, 148), (148, 147, 149, 150), (150, 149, 151, 152), (15, 148, 32, 16), (32, 148, 150, 33), (33, 150, 152, 34), (152, 151, 153, 154), (34, 152, 154, 35), (153, 151, 157, 158), (151, 149, 156, 157), (147, 14, 128, 155), (149, 147, 155, 156), (155, 128, 130, 159), (158, 157, 161, 162), (156, 155, 159, 160), (157, 156, 160, 161), (162, 161, 165, 166), (160, 159, 163, 164), (159, 130, 132, 163), (161, 160, 164, 165), (165, 164, 168, 169), (164, 163, 167, 168), (166, 165, 169, 170), (163, 132, 134, 167), (167, 134, 136, 171), (169, 168, 172, 173), (170, 169, 173, 174), (168, 167, 171, 172), (172, 171, 175, 176), (174, 173, 177, 178), (173, 172, 176, 177), (171, 136, 138, 175), (177, 176, 180, 181), (178, 177, 181, 182), (176, 175, 179, 180), (175, 138, 140, 179), (182, 181, 185, 186), (180, 179, 183, 184), (179, 140, 142, 183), (181, 180, 184, 185)])
_uv = me_plane.uv_layers.new(name='UVMap')
_uv.uv.foreach_set('vector', [0.0, 1.0, 0.0, 1.0, 0.0, 1.0, 0.0, 1.0, 0.0, 1.0, 0.0, 1.0, 0.0, 1.0, 0.0, 1.0, 0.0, 1.0, 0.0, 1.0, 0.0, 1.0, 0.0, 1.0, 0.0, 1.0, 0.0, 1.0, 0.0, 1.0, 0.0, 1.0, 0.0, 1.0, 0.0, 1.0, 0.0, 1.0, 0.0, 1.0, 0.0, 1.0, 0.0, 1.0, 0.0, 1.0, 0.0, 1.0, 0.0, 1.0, 0.0, 1.0, 0.0, 1.0, 0.0, 1.0, 0.0, 1.0, 0.0, 1.0, 0.0, 1.0, 0.0, 1.0, 0.0, 1.0, 0.0, 1.0, 0.0, 1.0, 0.0, 1.0, 0.0, 1.0, 0.0, 1.0, 0.0, 1.0, 0.0, 1.0, 0.0, 1.0, 0.0, 0.0, 0.0, 0.0, 0.0, 1.0, 0.0, 1.0, 0.0, 1.0, 0.0, 1.0, 0.0, 1.0, 0.0, 0.0, 0.0, 0.0, 0.0, 0.0, 0.0, 0.0, 0.0, 0.0, 0.0, 0.0, 0.0, 0.0, 0.0, 0.0, 0.0, 0.0, 0.0, 0.0, 0.0, 0.0, 0.0, 0.0, 0.0, 1.0, 0.0, 1.0, 0.0, 1.0, 0.0, 1.0, 0.0, 0.0, 0.0, 0.0, 0.0, 0.0, 0.0, 0.0, 0.0, 0.0, 0.0, 0.0, 0.0, 0.0, 0.0, 0.0, 0.0, 0.0, 0.0, 0.0, 0.0, 0.0, 0.0, 0.0, 0.0, 0.0, 0.0, 0.0, 0.0, 0.0, 0.0, 0.0, 0.0, 0.0, 0.0, 0.0, 0.0, 0.0, 0.0, 0.0, 0.0, 1.0, 0.0, 1.0, 0.0, 1.0, 0.0, 1.0, 0.0, 1.0, 0.0, 1.0, 0.0, 1.0, 0.0, 1.0, 0.0, 1.0, 0.0, 1.0, 0.0, 1.0, 0.0, 1.0, 0.0, 0.0, 0.0, 0.0, 0.0, 0.0, 0.0, 0.0, 0.0, 0.0, 0.0, 0.0, 0.0, 0.0, 0.0, 0.0, 0.0, 0.0, 0.0, 0.0, 0.0, 0.0, 0.0, 0.0, 0.0, 0.0, 0.0, 0.0, 0.0, 0.0, 0.0, 0.0, 0.0, 0.0, 0.0, 0.0, 0.0, 0.0, 0.0, 0.0, 0.0, 0.0, 0.0, 0.0, 0.0, 0.0, 0.0, 0.0, 0.0, 0.0, 0.0, 0.0, 0.0, 0.0, 0.0, 0.0, 0.0, 0.0, 0.0, 0.0, 0.0, 0.0, 0.0, 0.0, 0.0, 0.0, 0.0, 0.0, 0.0, 0.0, 0.0, 0.0, 0.0, 0.0, 0.0, 0.0, 0.0, 0.0, 0.0, 0.0, 0.0, 0.0, 0.0, 0.0, 0.0, 0.0, 0.0, 0.0, 0.0, 0.0, 0.0, 0.0, 0.0, 0.0, 0.0, 0.0, 0.0, 0.0, 0.0, 0.0, 0.0, 0.0, 0.0, 0.0, 0.0, 0.0, 0.0, 0.0, 0.0, 0.0, 0.0, 0.0, 0.0, 0.0, 0.0, 0.0, 0.0, 0.0, 0.0, 0.0, 0.0, 0.0, 0.0, 0.0, 0.0, 0.0, 0.0, 0.0, 0.0, 0.0, 0.0, 0.0, 0.0, 0.0, 0.0, 0.0, 0.0, 0.0, 0.0, 0.0, 0.0, 0.0, 0.0, 0.0, 0.0, 0.0, 0.0, 0.0, 0.0, 0.0, 0.0, 0.0, 0.0, 0.0, 0.0, 0.0, 0.0, 0.0, 0.0, 0.0, 0.0, 0.0, 0.0, 0.0, 0.0, 0.0, 0.0, 0.0, 0.0, 0.0, 0.0, 0.0, 0.0, 0.0, 0.0, 0.0, 0.0, 0.0, 0.0, 0.0, 0.0, 0.0, 0.0, 0.0, 0.0, 0.0, 0.0, 0.0, 0.0, 0.0, 0.0, 0.0, 0.0, 0.0, 0.0, 0.0, 0.0, 0.0, 0.0, 0.0, 0.0, 0.0, 0.0, 0.0, 0.0, 0.0, 0.0, 0.0, 0.0, 0.0, 0.0, 0.0, 0.0, 0.0, 0.0, 0.0, 0.0, 0.0, 0.0, 0.0, 0.0, 0.0, 0.0, 0.0, 0.0, 0.0, 0.0, 0.0, 0.0, 0.0, 0.0, 0.0, 0.0, 0.0, 0.0, 0.0, 0.0, 0.0, 0.0, 0.0, 0.0, 0.0, 0.0, 0.0, 0.0, 0.0, 0.0, 0.0, 0.0, 0.0, 0.0, 0.0, 0.0, 0.0, 0.0, 0.0, 0.0, 0.0, 0.0, 0.0, 0.0, 0.0, 0.0, 0.0, 0.0, 0.0, 0.0, 0.0, 0.0, 0.0, 0.0, 0.0, 0.0, 0.0, 0.0, 1.0, 0.0, 1.0, 0.0, 1.0, 0.0, 1.0, 0.0, 1.0, 0.0, 1.0, 0.0, 1.0, 0.0, 1.0, 0.0, 1.0, 0.0, 1.0, 0.0, 1.0, 0.0, 1.0, 0.0, 1.0, 0.0, 1.0, 0.0, 1.0, 0.0, 1.0, 0.0, 1.0, 0.0, 1.0, 0.0, 1.0, 0.0, 1.0, 0.0, 1.0, 0.0, 1.0, 0.0, 1.0, 0.0, 1.0, 0.0, 1.0, 0.0, 1.0, 0.0, 1.0, 0.0, 1.0, 0.0, 1.0, 0.0, 1.0, 0.0, 1.0, 0.0, 1.0, 0.0, 0.0, 0.0, 0.0, 0.0, 0.0, 0.0, 0.0, 0.0, 0.0, 0.0, 0.0, 0.0, 0.0, 0.0, 0.0, 0.0, 0.0, 0.0, 0.0, 0.0, 0.0, 0.0, 0.0, 0.0, 0.0, 0.0, 0.0, 0.0, 0.0, 0.0, 0.0, 0.0, 1.0, 0.0, 1.0, 0.0, 1.0, 0.0, 1.0, 0.0, 0.0, 0.0, 0.0, 0.0, 0.0, 0.0, 0.0, 0.0, 0.0, 0.0, 0.0, 0.0, 0.0, 0.0, 0.0, 0.0, 0.0, 0.0, 0.0, 0.0, 0.0, 0.0, 0.0, 0.0, 0.0, 0.0, 0.0, 0.0, 0.0, 0.0, 0.0, 0.0, 0.0, 0.0, 0.0, 0.0, 0.0, 0.0, 0.0, 0.0, 0.0, 0.0, 0.0, 0.0, 0.0, 0.0, 0.0, 0.0, 0.0, 0.0, 0.0, 0.0, 0.0, 0.0, 0.0, 0.0, 0.0, 0.0, 0.0, 0.0, 0.0, 0.0, 0.0, 0.0, 0.0, 0.0, 0.0, 0.0, 0.0, 0.0, 0.0, 0.0, 1.0, 0.0, 1.0, 0.0, 1.0, 0.0, 1.0, 0.0, 0.0, 0.0, 0.0, 0.0, 0.0, 0.0, 0.0, 0.0, 0.0, 0.0, 0.0, 0.0, 0.0, 0.0, 0.0, 0.0, 0.0, 0.0, 0.0, 0.0, 0.0, 0.0, 0.0, 0.0, 0.0, 0.0, 0.0, 0.0, 0.0, 0.0, 0.0, 0.0, 0.0, 0.0, 0.0, 0.0, 0.0, 0.0, 0.0, 0.0, 0.0, 0.0, 0.0, 0.0, 0.0, 0.0, 0.0, 0.0, 0.0, 0.0, 0.0, 0.0, 0.0, 0.0, 0.0, 0.0, 0.0, 0.0, 0.0, 0.0, 0.0, 0.0, 0.0, 0.0, 1.0, 0.0, 1.0, 0.0, 1.0, 0.0, 1.0, 0.0, 0.0, 0.0, 0.0, 0.0, 0.0, 0.0, 0.0, 0.0, 0.0, 0.0, 0.0, 0.0, 0.0, 0.0, 0.0, 0.0, 0.0, 0.0, 0.0, 0.0, 0.0, 0.0, 0.0, 0.0, 0.0, 0.0, 0.0, 0.0, 0.0, 0.0, 0.0, 0.0, 0.0, 0.0, 0.0, 0.0, 0.0, 0.0, 0.0, 0.0, 0.0, 0.0, 0.0, 0.0, 0.0, 0.0, 0.0, 0.0, 0.0, 0.0, 0.0, 0.0, 0.0, 0.0, 0.0, 0.0, 0.0, 0.0, 0.0, 0.0, 0.0, 0.0, 0.0, 0.0, 1.0, 0.0, 1.0, 0.0, 1.0, 0.0, 1.0, 0.0, 0.0, 0.0, 0.0, 0.0, 0.0, 0.0, 0.0, 0.0, 0.0, 0.0, 0.0, 0.0, 0.0, 0.0, 0.0, 0.0, 0.0, 0.0, 0.0, 0.0, 0.0, 0.0, 0.0, 0.0, 0.0, 0.0, 0.0, 0.0, 0.0, 0.0, 0.0, 0.0, 0.0, 0.0, 0.0, 0.0, 0.0, 0.0, 0.0, 0.0, 0.0, 0.0, 0.0, 0.0, 0.0, 0.0, 0.0, 0.0, 0.0, 0.0, 0.0, 0.0, 0.0, 0.0, 0.0, 0.0, 0.0, 0.0, 0.0, 0.0, 0.0, 0.0, 0.0, 0.0, 0.0, 0.0, 0.0, 0.0, 0.0, 0.0, 0.0, 0.0, 0.0, 0.0, 0.0, 0.0, 0.0, 0.0, 0.0, 0.0, 0.0, 0.0, 0.0, 0.0, 0.0, 0.0, 0.0, 0.0, 0.0, 0.0, 0.0, 0.0, 0.0, 0.0, 0.0, 0.0, 0.0, 0.0, 0.0, 0.0, 0.0, 0.0, 0.0, 0.0, 0.0, 0.0, 0.0, 0.0, 0.0, 0.0, 0.0, 0.0, 1.0, 0.0, 0.0, 0.0, 0.0, 0.0, 1.0, 0.0, 1.0, 0.0, 0.0, 0.0, 0.0, 0.0, 1.0, 0.0, 1.0, 0.0, 0.0, 0.0, 0.0, 0.0, 1.0, 0.0, 1.0, 0.0, 1.0, 0.0, 0.0, 0.0, 0.0, 0.0, 0.0, 0.0, 1.0, 0.0, 1.0, 0.0, 0.0, 0.0, 0.0, 0.0, 1.0, 0.0, 1.0, 0.0, 0.0, 0.0, 1.0, 0.0, 0.0, 0.0, 0.0, 0.0, 1.0, 0.0, 0.0, 0.0, 1.0, 0.0, 1.0, 0.0, 0.0, 0.0, 0.0, 0.0, 0.0, 0.0, 0.0, 0.0, 0.0, 0.0, 0.0, 0.0, 0.0, 0.0, 0.0, 0.0, 0.0, 0.0, 0.0, 0.0, 0.0, 0.0, 0.0, 0.0, 0.0, 0.0, 0.0, 0.0, 0.0, 0.0, 0.0, 0.0, 0.0, 0.0, 0.0, 0.0, 0.0, 0.0, 0.0, 0.0, 0.0, 0.0, 0.0, 0.0, 0.0, 0.0, 0.0, 0.0, 0.0, 0.0, 0.0, 0.0, 0.0, 0.0, 0.0, 0.0, 0.0, 0.0, 0.0, 0.0, 0.0, 0.0, 0.0, 0.0, 0.0, 0.0, 0.0, 0.0, 0.0, 0.0, 0.0, 0.0, 0.0, 0.0, 0.0, 0.0, 0.0, 0.0, 0.0, 0.0, 0.0, 0.0, 0.0, 0.0, 0.0, 0.0, 0.0, 0.0, 0.0, 0.0, 0.0, 0.0, 0.0, 0.0, 0.0, 0.0, 0.0, 0.0, 0.0, 0.0, 0.0, 0.0, 0.0, 0.0, 0.0, 0.0, 0.0, 0.0, 0.0, 0.0, 0.0, 0.0, 0.0, 0.0, 0.0, 0.0, 0.0, 0.0, 0.0, 0.0, 0.0, 0.0, 0.0, 0.0, 0.0, 0.0, 0.0, 0.0, 0.0, 0.0, 0.0, 0.0, 0.0, 0.0, 0.0, 0.0, 0.0, 0.0, 0.0, 0.0, 0.0, 0.0, 0.0, 0.0, 0.0, 0.0, 0.0, 0.0, 0.0, 0.0, 0.0, 0.0, 0.0, 0.0, 0.0, 0.0, 0.0, 0.0, 0.0, 0.0, 0.0, 0.0, 0.0, 0.0, 0.0, 0.0, 0.0, 0.0, 0.0, 0.0, 0.0, 0.0, 0.0, 0.0, 0.0, 0.0, 0.0, 0.0, 0.0, 0.0, 0.0, 0.0, 0.0, 0.0, 0.0, 0.0, 0.0, 0.0, 0.0, 0.0, 0.0, 0.0, 0.0, 0.0, 0.0, 0.0, 0.0, 0.0, 0.0, 0.0, 0.0, 0.0, 0.0, 0.0, 0.0, 0.0, 0.0, 0.0, 0.0, 0.0, 0.0, 0.0, 0.0, 0.0, 0.0, 0.0, 0.0, 0.0, 0.0, 0.0, 0.0, 0.0, 0.0, 0.0, 0.0, 0.0, 0.0, 0.0, 0.0, 0.0, 0.0, 0.0, 0.0, 0.0, 0.0, 0.0, 0.0, 0.0, 0.0, 0.0, 0.0, 0.0, 0.0, 0.0, 0.0, 0.0, 0.0, 0.0, 0.0, 0.0, 0.0, 0.0, 0.0, 0.0, 0.0, 0.0, 0.0])
me_plane.update()

# ---- objects
ob_light = bpy.data.objects.new('Light', light_light)
ob_camera = bpy.data.objects.new('Camera', cam_camera)
ob_frontal = bpy.data.objects.new('Frontal', None)
ob_lateral = bpy.data.objects.new('Lateral', None)
ob_trasera = bpy.data.objects.new('Trasera', None)
ob_cuerpo = bpy.data.objects.new('Cuerpo', me_cube)
ob_cabeza = bpy.data.objects.new('Cabeza', me_plane)

# ---- transforms, parenting, visibility, modifiers, constraints
ob_light.location = (4.076, 1.005, 5.904)
ob_light.rotation_euler = (0.6503, 0.05522, 1.866)
ob_light.lock_rotations_4d = False
ob_light.empty_display_type = 'ARROWS'
ob_light.color = (0.0, 0.0, 0.0, 0.0)
ob_light.lineart.crease_threshold = 0.0
ob_camera.location = (7.359, -6.926, 4.958)
ob_camera.rotation_euler = (1.109, 0.0, 0.8149)
ob_camera.lock_rotations_4d = False
ob_camera.empty_display_type = 'ARROWS'
ob_camera.color = (0.0, 0.0, 0.0, 0.0)
ob_camera.display_type = 'WIRE'
ob_camera.lineart.crease_threshold = 0.0
ob_frontal.location = (-4.675, 3.831, -1.28)
ob_frontal.rotation_euler = (1.571, -0.0, -0.0)
ob_frontal.scale = (-4.0, 4.0, 1.0)
ob_frontal.empty_display_type = 'IMAGE'
ob_frontal.empty_display_size = 5.0
ob_frontal.empty_image_depth = 'BACK'
ob_frontal.show_empty_image_perspective = False
ob_frontal.empty_image_side = 'FRONT'
ob_lateral.location = (-7.784, 2.86, -1.278)
ob_lateral.rotation_euler = (1.571, -0.0, 1.571)
ob_lateral.scale = (4.0, 4.0, 1.0)
ob_lateral.empty_display_type = 'IMAGE'
ob_lateral.empty_display_size = 5.0
ob_lateral.empty_image_depth = 'BACK'
ob_lateral.show_empty_image_perspective = False
ob_lateral.empty_image_side = 'FRONT'
ob_trasera.location = (-6.324, -7.071, -1.272)
ob_trasera.rotation_euler = (1.571, -0.0, 3.142)
ob_trasera.scale = (4.0, 4.0, 1.0)
ob_trasera.empty_display_type = 'IMAGE'
ob_trasera.empty_display_size = 5.0
ob_trasera.empty_image_depth = 'BACK'
ob_trasera.show_empty_image_perspective = False
ob_trasera.empty_image_side = 'FRONT'
ob_cuerpo.location = (0.0, 0.0, -0.3162)
_m = ob_cuerpo.modifiers.new('Mirror', 'MIRROR')
_m.use_clip = True
ob_cabeza.location = (0.0, 0.0, 1.366)
ob_cabeza.rotation_euler = (1.571, 0.0, 1.571)
_m = ob_cabeza.modifiers.new('Mirror', 'MIRROR')
_m.use_axis = (False, False, True)
_m.use_clip = True

# ---- collection membership
col_collection.objects.link(ob_light)
col_collection.objects.link(ob_camera)
col_collection.objects.link(ob_frontal)
col_collection.objects.link(ob_lateral)
col_collection.objects.link(ob_trasera)
col_collection.objects.link(ob_cuerpo)
col_collection.objects.link(ob_cabeza)

# ---- scene / render settings (as saved in the file)
scene.camera = ob_camera
scene.frame_start = 1; scene.frame_end = 250; scene.frame_set(1)
scene.render.engine = 'BLENDER_EEVEE_NEXT'
bpy.context.view_layer.update()
